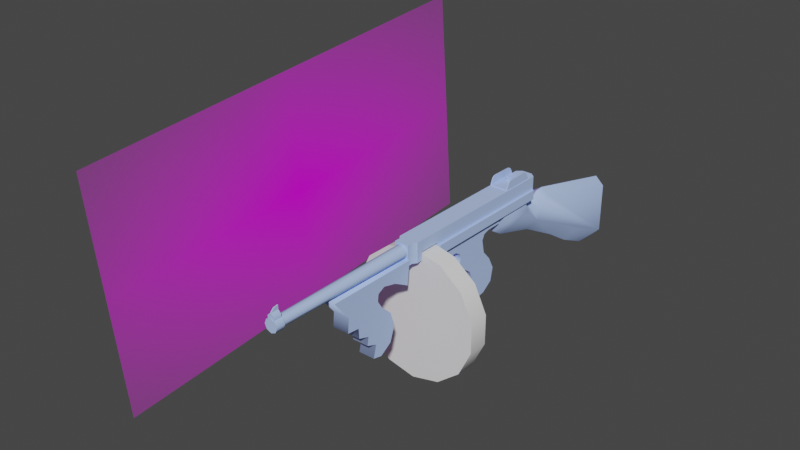 # Source: tommygun.blend  (saved by Blender 2.92.15; exported with 4.5.12 LTS)
import bpy
from mathutils import Matrix  # noqa: F401  (used for matrix-valued properties, if any)

bpy.ops.wm.read_factory_settings(use_empty=True)
scene = bpy.context.scene
scene.name = 'w_thompson.qc'

# ---- images (referenced by path relative to the original .blend; pixels are not part of the script)
import os
ASSET_DIR = os.environ.get("B2B_ASSET_DIR", "")  # directory of the original .blend (textures are referenced by path, not embedded)
HERE = os.path.dirname(os.path.abspath(__file__))  # packed textures are extracted next to this script under _unpacked/

def load_image(name, relpath, width, height, colorspace="sRGB"):
    """Load a texture the original file referenced (path relative to the .blend, or extracted next to this script)."""
    p = next((c for c in (os.path.join(HERE, relpath), os.path.join(ASSET_DIR, relpath)) if relpath and os.path.exists(c)), "")
    if p:
        img = bpy.data.images.load(p, check_existing=True)
        img.name = name
    else:  # same state as the original file: an image datablock whose file is absent (Cycles renders it pink)
        img = bpy.data.images.new(name, width, height)
        img.source = "FILE"
        img.filepath = "//" + (relpath or name)
    img.colorspace_settings.name = colorspace
    return img
img_campbell_thompson_jpg = load_image('Campbell_Thompson.jpg', 'Campbell_Thompson.jpg', 1024, 1024, 'sRGB')

# ---- materials (node trees are filled in below, after node groups)
mat_campbell_thompson = bpy.data.materials.new('Campbell_Thompson')
mat_campbell_thompson.surface_render_method = 'BLENDED'
mat_campbell_thompson.blend_method = 'BLEND'
mat_campbell_thompson.use_transparent_shadow = False
mat_w_thompson = bpy.data.materials.new('w_thompson')
mat_w_thompson.use_transparent_shadow = False
mat_w_thompson.diffuse_color = (0.4487, 0.5975, 0.9954, 1.0)

# ---- node groups
ng_auto_smooth = bpy.data.node_groups.new('Auto Smooth', 'GeometryNodeTree')
_s = ng_auto_smooth.interface.new_socket(name='Geometry', in_out='OUTPUT', socket_type='NodeSocketGeometry')
_s = ng_auto_smooth.interface.new_socket(name='Geometry', in_out='INPUT', socket_type='NodeSocketGeometry')
_s = ng_auto_smooth.interface.new_socket(name='Angle', in_out='INPUT', socket_type='NodeSocketFloat')
_s.subtype = 'ANGLE'
_s.min_value = 0.0
_s.max_value = 3.142
ng_auto_smooth.is_modifier = True
_N = ng_auto_smooth.nodes; _L = ng_auto_smooth.links
n0 = _N.new('NodeGroupOutput'); n0.name = 'Group Output'; n0.location = (480, -100)
n1 = _N.new('NodeGroupInput'); n1.name = 'Group Input'; n1.location = (-420, -300)
n2 = _N.new('NodeGroupInput'); n2.name = 'Group Input.001'; n2.location = (-60, -100)
n3 = _N.new('GeometryNodeSetShadeSmooth'); n3.name = 'Set Shade Smooth'; n3.location = (120, -100)
n3.domain = 'EDGE'
n4 = _N.new('GeometryNodeSetShadeSmooth'); n4.name = 'Set Shade Smooth.001'; n4.location = (300, -100)
n5 = _N.new('GeometryNodeInputMeshEdgeAngle'); n5.name = 'Edge Angle'; n5.location = (-420, -220)
n6 = _N.new('GeometryNodeInputEdgeSmooth'); n6.name = 'Is Edge Smooth'; n6.location = (-60, -160)
n7 = _N.new('GeometryNodeInputShadeSmooth'); n7.name = 'Is Face Smooth'; n7.location = (-240, -340)
n8 = _N.new('FunctionNodeBooleanMath'); n8.name = 'Boolean Math'; n8.location = (-60, -220)
n9 = _N.new('FunctionNodeCompare'); n9.name = 'Compare'; n9.location = (-240, -180)
n9.operation = 'LESS_EQUAL'
_L.new(n5.outputs[0], n9.inputs[0])
_L.new(n4.outputs[0], n0.inputs[0])
_L.new(n1.outputs[1], n9.inputs[1])
_L.new(n9.outputs[0], n8.inputs[0])
_L.new(n7.outputs[0], n8.inputs[1])
_L.new(n2.outputs[0], n3.inputs[0])
_L.new(n6.outputs[0], n3.inputs[1])
_L.new(n3.outputs[0], n4.inputs[0])
_L.new(n8.outputs[0], n3.inputs[2])
n0.is_active_output = True

# ---- material node trees
mat_campbell_thompson.use_nodes = True; mat_campbell_thompson.node_tree.nodes.clear()
_N = mat_campbell_thompson.node_tree.nodes; _L = mat_campbell_thompson.node_tree.links
n0 = _N.new('ShaderNodeOutputMaterial'); n0.name = 'Material Output'; n0.location = (300, 300)
n1 = _N.new('ShaderNodeTexImage'); n1.name = 'Image Texture'; n1.location = (-200, 300)
n1.image = img_campbell_thompson_jpg
n1.extension = 'CLIP'
n2 = _N.new('ShaderNodeBsdfPrincipled'); n2.name = 'Principled BSDF'; n2.location = (0, 300)
n2.distribution = 'GGX'
n2.subsurface_method = 'BURLEY'
n2.inputs[3].default_value = 1.45
n2.inputs[27].default_value = (0.0, 0.0, 0.0, 1.0)
n2.inputs[28].default_value = 1.0
_L.new(n1.outputs[0], n2.inputs[0])
_L.new(n1.outputs[1], n2.inputs[4])
_L.new(n2.outputs[0], n0.inputs[0])
n0.is_active_output = True

# ---- world
world_world = bpy.data.worlds.new('World'); scene.world = world_world
world_world.use_nodes = True; world_world.node_tree.nodes.clear()
_N = world_world.node_tree.nodes; _L = world_world.node_tree.links
n0 = _N.new('ShaderNodeOutputWorld'); n0.name = 'World Output'; n0.location = (300, 300)
n1 = _N.new('ShaderNodeBackground'); n1.name = 'Background'; n1.location = (10, 300)
n1.inputs[0].default_value = (0.05088, 0.05088, 0.05088, 1.0)
_L.new(n1.outputs[0], n0.inputs[0])
n0.is_active_output = True
world_world.color = (0.05088, 0.05088, 0.05088)
world_world.use_sun_shadow = False
world_world.sun_shadow_jitter_overblur = 0.0

# ---- meshes
me_cylinder = bpy.data.meshes.new('Cylinder')
me_cylinder.from_pydata([(0.0, 1.0, -1.153), (0.0, 1.0, 1.0), (0.4339, 0.901, -1.153), (0.4339, 0.901, 1.0), (0.7818, 0.6235, -1.153), (0.7818, 0.6235, 1.0), (0.9749, 0.2225, -1.153), (0.9749, 0.2225, 1.0), (0.9749, -0.2225, -1.153), (0.9749, -0.2225, 1.0), (0.7818, -0.6235, -1.153), (0.7818, -0.6235, 1.0), (0.4339, -0.901, -1.153), (0.4339, -0.901, 1.0), (1.51e-07, -1.0, -1.153), (1.51e-07, -1.0, 1.0), (-0.4339, -0.901, -1.153), (-0.4339, -0.901, 1.0), (-0.7818, -0.6235, -1.153), (-0.7818, -0.6235, 1.0), (-0.9749, -0.2225, -1.153), (-0.9749, -0.2225, 1.0), (-0.9749, 0.2225, -1.153), (-0.9749, 0.2225, 1.0), (-0.7818, 0.6235, -1.153), (-0.7818, 0.6235, 1.0), (-0.4339, 0.901, -1.153), (-0.4339, 0.901, 1.0)], [], [(0, 1, 3, 2), (2, 3, 5, 4), (4, 5, 7, 6), (6, 7, 9, 8), (8, 9, 11, 10), (10, 11, 13, 12), (12, 13, 15, 14), (14, 15, 17, 16), (16, 17, 19, 18), (18, 19, 21, 20), (20, 21, 23, 22), (22, 23, 25, 24), (3, 1, 27, 25, 23, 21, 19, 17, 15, 13, 11, 9, 7, 5), (24, 25, 27, 26), (26, 27, 1, 0), (0, 2, 4, 6, 8, 10, 12, 14, 16, 18, 20, 22, 24, 26)])
me_cylinder.polygons.foreach_set('use_smooth', [True] * 16)
_uv = me_cylinder.uv_layers.new(name='UVMap')
_uv.uv.foreach_set('vector', [1.0, 0.5, 1.0, 1.0, 0.9286, 1.0, 0.9286, 0.5, 0.9286, 0.5, 0.9286, 1.0, 0.8571, 1.0, 0.8571, 0.5, 0.8571, 0.5, 0.8571, 1.0, 0.7857, 1.0, 0.7857, 0.5, 0.7857, 0.5, 0.7857, 1.0, 0.7143, 1.0, 0.7143, 0.5, 0.7143, 0.5, 0.7143, 1.0, 0.6429, 1.0, 0.6429, 0.5, 0.6429, 0.5, 0.6429, 1.0, 0.5714, 1.0, 0.5714, 0.5, 0.5714, 0.5, 0.5714, 1.0, 0.5, 1.0, 0.5, 0.5, 0.5, 0.5, 0.5, 1.0, 0.4286, 1.0, 0.4286, 0.5, 0.4286, 0.5, 0.4286, 1.0, 0.3571, 1.0, 0.3571, 0.5, 0.3571, 0.5, 0.3571, 1.0, 0.2857, 1.0, 0.2857, 0.5, 0.2857, 0.5, 0.2857, 1.0, 0.2143, 1.0, 0.2143, 0.5, 0.2143, 0.5, 0.2143, 1.0, 0.1429, 1.0, 0.1429, 0.5, 0.3541, 0.4662, 0.25, 0.49, 0.1459, 0.4662, 0.06236, 0.3996, 0.01602, 0.3034, 0.01602, 0.1966, 0.06236, 0.1004, 0.1459, 0.03377, 0.25, 0.01, 0.3541, 0.03377, 0.4376, 0.1004, 0.484, 0.1966, 0.484, 0.3034, 0.4376, 0.3996, 0.1429, 0.5, 0.1429, 1.0, 0.07143, 1.0, 0.07143, 0.5, 0.07143, 0.5, 0.07143, 1.0, -1.341e-07, 1.0, -1.341e-07, 0.5, 0.75, 0.49, 0.8541, 0.4662, 0.9376, 0.3996, 0.984, 0.3034, 0.984, 0.1966, 0.9376, 0.1004, 0.8541, 0.03377, 0.75, 0.01, 0.6459, 0.03377, 0.5624, 0.1004, 0.516, 0.1966, 0.516, 0.3034, 0.5624, 0.3996, 0.6459, 0.4662])
me_cylinder.use_remesh_fix_poles = True
me_cylinder.use_remesh_preserve_attributes = False
me_cylinder.use_mirror_vertex_groups = False
me_cylinder.update()
me_campbell_thompson = bpy.data.meshes.new('Campbell_Thompson')
me_campbell_thompson.from_pydata([(-0.9256, -0.5, 0.0), (0.9256, -0.5, 0.0), (-0.9256, 0.5, 0.0), (0.9256, 0.5, 0.0)], [], [(0, 1, 3, 2)])
_uv = me_campbell_thompson.uv_layers.new(name='UVMap')
_uv.uv.foreach_set('vector', [0.0, 0.0, 1.0, 0.0, 1.0, 1.0, 0.0, 1.0])
me_campbell_thompson.materials.append(mat_campbell_thompson)
me_campbell_thompson.use_remesh_fix_poles = True
me_campbell_thompson.use_remesh_preserve_attributes = False
me_campbell_thompson.use_mirror_vertex_groups = False
me_campbell_thompson.update()
me_w_thompson_reference_001 = bpy.data.meshes.new('w_thompson_reference.001')
me_w_thompson_reference_001.from_pydata([(-0.2239, -0.9463, -1.568), (-0.2239, -0.7001, -1.233), (-0.2239, -0.5325, -1.238), (0.5631, 1.799, -4.128), (0.5631, 2.597, -1.614), (0.5631, 2.383, -0.6486), (0.5631, 3.228, -2.319), (0.5631, 3.682, -3.191), (0.5631, 3.487, -4.137), (0.5631, 2.699, -4.676), (0.5631, 1.743, -4.833), (0.5631, 1.075, -2.402), (0.5631, 2.587, -0.2589), (0.5631, 1.391, -3.015), (0.5631, 1.391, -3.581), (0.5631, -2.408, -1.78), (0.5631, -1.401, -1.693), (0.5631, -1.81, -1.465), (0.5631, -0.4645, -1.692), (0.5631, 0.1663, -1.782), (0.5631, -0.06565, -1.465), (0.5631, 0.6023, -2.068), (0.5631, 0.08278, -1.057), (0.5631, -0.0471, -0.6237), (0.5631, -0.4645, -0.4026), (0.5631, -2.408, 0.4463), (0.5631, -1.429, -0.4027), (0.5631, -1.782, -0.627), (0.5631, -1.949, -1.057), (0.5631, 3.023, -0.1243), (0.5631, 4.206, 0.4463), (0.5631, 4.207, -0.1244), (0.5778, 7.252, 2.106), (0.5778, 4.842, 2.106), (0.652, 4.842, 2.11), (-0.6682, 4.842, 2.11), (-0.6083, 4.842, 2.106), (0.7047, 9.559, -0.2851), (0.01197, 10.07, 0.2435), (0.01197, 9.395, 0.2012), (0.7047, 10.05, -0.1764), (0.01197, 17.63, -1.552), (0.7047, 17.55, -2.125), (0.7047, 17.55, -5.801), (0.7047, 8.952, -0.6284), (0.01197, 8.82, -0.1879), (0.01197, 8.149, -0.2487), (0.7047, 12.01, -3.191), (0.7047, 14.03, -4.441), (0.7047, 8.724, -1.618), (0.7047, 8.057, -0.6791), (0.01197, 7.685, 0.02535), (0.7047, 7.365, -0.2736), (0.7047, 5.641, -0.8054), (0.7047, 4.726, -0.3813), (0.7047, 7.033, 0.4688), (0.7047, 4.564, 0.4688), (0.008764, 4.219, -0.8604), (0.01197, 5.225, -1.48), (0.01197, 8.494, -2.419), (0.01197, 11.6, -4.065), (0.01197, 13.63, -5.345), (0.7047, 16.08, -5.504), (0.01197, 15.86, -6.376), (0.01197, 17.5, -6.527), (0.00874, 3.755, 0.4681), (0.01197, 7.385, 0.4688), (-0.684, 7.366, -0.2739), (-0.684, 8.057, -0.6791), (-0.684, 8.951, -0.6289), (-0.684, 8.724, -1.618), (-0.684, 10.05, -0.1764), (-0.684, 12.01, -3.191), (-0.684, 14.03, -4.441), (-0.684, 16.08, -5.504), (-0.684, 17.55, -5.801), (-0.684, 17.55, -2.125), (-0.684, 7.033, 0.4688), (-0.684, 9.559, -0.2851), (-0.684, 5.641, -0.8054), (-0.684, 4.726, -0.3813), (-0.684, 4.564, 0.4688), (-0.7193, 7.858, 1.093), (-0.8842, -2.454, 1.093), (-0.6951, -2.452, 1.093), (-0.8842, 7.726, 1.093), (0.4848, -5.121, 0.6271), (-0.5058, -5.121, 0.6271), (-0.5058, -4.706, 0.6274), (-0.6951, -4.447, 0.6271), (-0.6951, -4.038, 0.6265), (0.4848, -4.706, 0.6274), (0.6741, -4.447, 0.6271), (0.6741, -4.038, 0.6265), (0.6741, -4.038, 1.224), (-0.6951, -4.038, 1.224), (0.6741, -2.451, 1.224), (-0.6951, -2.451, 1.224), (0.3402, 8.157, 0.4327), (-0.3675, 8.154, 2.025), (0.3465, 8.154, 2.025), (-0.366, 8.157, 0.4327), (-0.6951, -4.447, 2.024), (-0.7193, 7.857, 2.024), (0.652, 7.252, 2.11), (0.652, 7.251, 2.017), (0.652, 4.842, 2.016), (0.8723, -2.454, 1.093), (0.6983, 7.858, 1.093), (0.6741, -2.452, 1.093), (0.8723, 7.726, 1.093), (-0.5058, -5.121, 2.025), (0.4848, -5.121, 2.025), (0.6983, 7.857, 2.024), (0.6741, -4.447, 2.024), (0.4848, -4.708, 2.024), (-0.6684, 4.842, 2.015), (-0.6083, 7.252, 2.106), (-0.232, 6.087, 2.475), (-0.237, 6.02, 2.078), (-0.232, 6.02, 2.475), (-0.237, 6.087, 2.078), (0.255, 6.087, 2.078), (0.2513, 6.02, 2.475), (0.255, 6.02, 2.078), (0.2513, 6.087, 2.475), (0.2626, -0.5325, -1.238), (0.2626, -0.9463, -1.568), (0.2626, -0.4644, -0.7301), (-0.2239, -0.4644, -0.7301), (0.2626, -0.0454, -0.4026), (-0.2239, -0.0454, -0.4026), (-0.2239, -0.9515, -0.4027), (0.2626, -0.6687, -0.7511), (0.2626, -0.9515, -0.4027), (-0.2239, -0.6687, -0.7511), (0.2626, -0.7001, -1.233), (0.04193, -15.92, 2.289), (0.04193, -15.38, 2.572), (0.04193, -15.7, 2.515), (0.042, -15.38, 2.289), (-0.02445, -15.38, 2.572), (-0.02445, -15.92, 2.289), (-0.02445, -15.7, 2.515), (-0.02445, -15.38, 2.289), (0.008226, -5.095, 1.968), (0.3294, -5.095, 1.835), (-0.3129, -5.095, 1.835), (-0.2505, -15.3, 1.772), (0.008226, -15.3, 1.879), (0.2669, -15.3, 1.772), (0.4624, -5.095, 1.513), (-0.446, -5.095, 1.513), (-0.3577, -15.3, 1.513), (-0.2505, -15.3, 1.255), (-0.3129, -5.095, 1.192), (0.008226, -15.3, 1.148), (0.008226, -5.095, 1.059), (0.2669, -15.3, 1.255), (0.3294, -5.095, 1.192), (0.3741, -15.3, 1.513), (-0.3194, -15.95, 1.841), (-0.3194, -15.34, 1.841), (-0.4551, -15.34, 1.513), (0.008226, -15.34, 1.977), (0.008226, -15.95, 1.977), (0.3358, -15.34, 1.841), (0.3358, -15.95, 1.841), (0.4715, -15.34, 1.513), (0.4715, -15.95, 1.513), (0.3358, -15.34, 1.186), (0.3358, -15.95, 1.186), (0.008226, -15.34, 1.05), (0.008226, -15.95, 1.05), (-0.3194, -15.34, 1.186), (-0.3194, -15.95, 1.186), (-0.4551, -15.95, 1.513), (-0.8842, -2.454, 0.4274), (-0.8842, 7.726, 0.4327), (0.8723, 7.726, 0.4327), (0.8723, -2.454, 0.4274), (-0.586, -2.408, -1.78), (-0.586, 0.1663, -1.782), (-0.586, -2.408, 0.4463), (-0.586, 2.383, -0.6486), (-0.586, 2.587, -0.2589), (-0.586, 3.023, -0.1243), (-0.586, 4.207, -0.1244), (-0.586, 4.206, 0.4463), (-0.586, 2.597, -1.614), (-0.586, 0.6023, -2.068), (-0.586, 1.075, -2.402), (-0.586, 1.391, -3.015), (-0.586, 1.391, -3.581), (-0.586, 1.799, -4.128), (-0.586, 1.743, -4.833), (-0.586, 2.699, -4.676), (-0.586, 3.487, -4.137), (-0.586, 3.682, -3.191), (-0.586, 3.228, -2.319), (-0.586, -1.81, -1.465), (-0.586, -1.401, -1.693), (-0.586, -0.4645, -1.692), (-0.586, -0.06565, -1.465), (-0.586, 0.08278, -1.057), (-0.586, -0.0471, -0.6237), (-0.586, -0.4645, -0.4026), (-0.586, -1.429, -0.4027), (-0.586, -1.782, -0.627), (-0.586, -1.949, -1.057), (0.2414, -15.38, 1.893), (0.2414, -15.92, 2.093), (0.2414, -15.92, 1.893), (0.2414, -15.38, 2.093), (-0.2238, -15.92, 2.093), (-0.2238, -15.38, 2.093), (-0.2238, -15.38, 1.893), (-0.2238, -15.92, 1.893), (-0.6682, 7.252, 2.11), (-0.6684, 7.251, 2.016), (-0.5058, -4.708, 2.024), (-0.01367, -9.622, 1.237), (0.5752, -8.392, -4.233), (0.5752, -8.168, -3.349), (0.5752, -7.704, -4.384), (0.5752, -6.864, -3.841), (0.5752, -8.936, -3.053), (0.5752, -8.838, -2.469), (0.5752, -9.639, -2.207), (0.5752, -9.691, -1.491), (0.5752, -10.58, -1.398), (0.5752, -10.49, -0.4003), (0.5752, -11.64, 1.051), (0.5752, -5.077, 1.051), (0.5752, -5.247, -0.5931), (0.5752, -6.403, 0.04202), (0.5752, -7.401, 0.2802), (0.5752, -7.916, 0.01766), (0.5752, -7.97, -0.4855), (0.5752, -7.604, -1.049), (0.5752, -6.829, -1.771), (0.5752, -6.491, -2.787), (-0.5734, -7.704, -4.384), (-0.5734, -8.392, -4.233), (-0.5734, -8.168, -3.349), (-0.5734, -6.864, -3.841), (-0.5734, -8.936, -3.053), (-0.5734, -8.838, -2.469), (-0.5734, -9.639, -2.207), (-0.5734, -9.691, -1.491), (-0.5734, -10.58, -1.398), (-0.5734, -10.49, -0.4003), (-0.5734, -11.64, 1.051), (-0.5734, -5.077, 1.051), (-0.5734, -5.247, -0.5931), (-0.5734, -6.403, 0.04202), (-0.5734, -7.401, 0.2802), (-0.5734, -7.916, 0.01766), (-0.5734, -7.97, -0.4855), (-0.5734, -7.604, -1.049), (-0.5734, -6.829, -1.771), (-0.5734, -6.491, -2.787), (0.5769, 4.994, 2.476), (0.5765, 5.27, 2.659), (0.5766, 5.107, 2.606), (0.577, 6.779, 2.648), (0.5773, 7.068, 2.469), (0.5772, 6.946, 2.595), (0.652, 7.069, 2.471), (0.652, 6.78, 2.65), (0.652, 6.947, 2.597), (0.6521, 5.27, 2.661), (0.6521, 4.994, 2.479), (0.6521, 5.106, 2.609), (-0.608, 7.068, 2.469), (-0.6078, 6.779, 2.648), (-0.6079, 6.946, 2.595), (-0.6075, 5.27, 2.659), (-0.6078, 4.994, 2.476), (-0.6076, 5.107, 2.606), (-0.6683, 4.994, 2.479), (-0.6683, 5.269, 2.661), (-0.6683, 5.106, 2.608), (-0.6683, 6.78, 2.65), (-0.6682, 7.069, 2.471), (-0.6682, 6.947, 2.597)], [], [(0, 1, 2), (3, 4, 5), (3, 6, 4), (3, 7, 6), (3, 8, 7), (3, 9, 8), (3, 10, 9), (11, 5, 12), (11, 13, 5), (13, 3, 5), (13, 14, 3), (15, 16, 17), (15, 18, 16), (15, 19, 18), (20, 18, 19), (23, 22, 11), (12, 23, 11), (12, 24, 23), (12, 25, 24), (25, 26, 24), (25, 27, 26), (25, 15, 27), (15, 28, 27), (15, 17, 28), (12, 29, 25), (29, 30, 25), (29, 31, 30), (33, 36, 116, 106), (104, 32, 266, 268), (35, 36, 278, 280), (37, 38, 39), (37, 40, 38), (40, 41, 38), (40, 42, 41), (43, 42, 40), (43, 40, 37), (43, 37, 44), (39, 44, 37), (39, 45, 44), (46, 44, 45), (43, 47, 48), (43, 49, 47), (43, 44, 49), (49, 44, 50), (46, 50, 44), (51, 50, 46), (51, 52, 50), (49, 50, 52), (52, 53, 49), (52, 54, 53), (52, 55, 56), (52, 56, 54), (57, 54, 56), (57, 53, 54), (57, 58, 53), (53, 58, 59), (53, 59, 49), (49, 59, 60), (49, 60, 47), (61, 47, 60), (61, 48, 47), (62, 48, 61), (43, 48, 62), (63, 43, 62), (63, 64, 43), (62, 61, 63), (57, 56, 65), (66, 55, 52), (66, 52, 51), (66, 51, 67), (46, 67, 51), (46, 68, 67), (46, 69, 68), (68, 69, 70), (71, 70, 69), (71, 72, 70), (71, 73, 72), (72, 73, 61), (73, 63, 61), (73, 74, 63), (63, 74, 75), (71, 75, 74), (71, 76, 75), (38, 76, 71), (38, 41, 76), (71, 74, 73), (66, 67, 77), (63, 75, 64), (39, 38, 71), (39, 71, 78), (71, 69, 78), (78, 69, 45), (46, 45, 69), (78, 45, 39), (72, 61, 60), (72, 60, 59), (72, 59, 70), (79, 70, 59), (68, 70, 79), (79, 67, 68), (79, 77, 67), (79, 59, 58), (57, 79, 58), (57, 80, 79), (65, 80, 57), (65, 81, 80), (79, 80, 81), (79, 81, 77), (82, 83, 84), (82, 85, 83), (86, 87, 88), (86, 88, 89), (86, 89, 90), (90, 91, 86), (90, 92, 91), (90, 93, 92), (90, 94, 93), (90, 95, 94), (95, 96, 94), (95, 97, 96), (98, 99, 100), (98, 101, 99), (95, 90, 89), (95, 89, 102), (102, 97, 95), (102, 82, 97), (102, 103, 82), (82, 84, 97), (34, 105, 104), (34, 106, 105), (107, 108, 109), (107, 110, 108), (111, 86, 112), (111, 87, 86), (96, 109, 108), (96, 108, 113), (96, 113, 114), (114, 94, 96), (114, 92, 94), (92, 93, 94), (86, 115, 112), (86, 91, 115), (92, 115, 91), (92, 114, 115), (116, 36, 35), (117, 218, 284, 274), (34, 33, 106), (36, 32, 117), (36, 33, 32), (118, 119, 120), (118, 121, 119), (122, 123, 124), (122, 125, 123), (125, 121, 118), (125, 122, 121), (125, 120, 123), (125, 118, 120), (120, 124, 123), (120, 119, 124), (0, 126, 127), (0, 2, 126), (2, 128, 126), (2, 129, 128), (129, 130, 128), (129, 131, 130), (132, 133, 134), (132, 135, 133), (135, 136, 133), (135, 1, 136), (1, 127, 136), (1, 0, 127), (136, 127, 126), (136, 126, 128), (128, 133, 136), (128, 134, 133), (128, 130, 134), (137, 138, 139), (137, 140, 138), (141, 142, 143), (141, 144, 142), (148, 145, 147), (148, 149, 145), (149, 146, 145), (149, 150, 146), (150, 151, 146), (148, 147, 152), (148, 152, 153), (152, 154, 153), (152, 155, 154), (156, 154, 155), (156, 155, 157), (158, 156, 157), (158, 157, 159), (160, 158, 159), (160, 159, 151), (150, 160, 151), (43, 41, 42), (43, 76, 41), (43, 75, 76), (43, 64, 75), (161, 162, 163), (161, 164, 162), (161, 165, 164), (165, 166, 164), (165, 167, 166), (167, 168, 166), (167, 169, 168), (169, 170, 168), (169, 171, 170), (171, 172, 170), (171, 173, 172), (173, 174, 172), (173, 175, 174), (163, 174, 175), (163, 175, 176), (161, 163, 176), (85, 177, 83), (85, 178, 177), (107, 179, 110), (107, 180, 179), (181, 19, 15), (181, 182, 19), (183, 15, 25), (183, 181, 15), (184, 12, 5), (184, 185, 12), (185, 29, 12), (185, 186, 29), (186, 31, 29), (186, 187, 31), (187, 30, 31), (187, 188, 30), (188, 25, 30), (188, 183, 25), (183, 184, 189), (183, 185, 184), (183, 186, 185), (183, 187, 186), (183, 188, 187), (189, 190, 182), (189, 191, 190), (189, 192, 191), (189, 193, 192), (189, 194, 193), (189, 195, 194), (189, 196, 195), (189, 197, 196), (189, 198, 197), (189, 199, 198), (200, 201, 181), (201, 182, 181), (201, 202, 182), (189, 182, 202), (189, 202, 203), (189, 203, 204), (189, 204, 205), (189, 205, 206), (183, 189, 206), (183, 206, 207), (183, 207, 208), (183, 208, 209), (209, 181, 183), (209, 200, 181), (210, 211, 212), (210, 213, 211), (213, 137, 211), (213, 140, 137), (214, 142, 144), (214, 144, 215), (216, 214, 215), (216, 217, 214), (84, 83, 177), (84, 177, 180), (180, 109, 84), (109, 97, 84), (109, 96, 97), (180, 107, 109), (117, 219, 218), (274, 276, 275, 277, 279, 278, 36, 117), (104, 105, 32), (277, 275, 283, 281), (177, 179, 180), (177, 98, 179), (177, 101, 98), (177, 178, 101), (182, 21, 19), (182, 190, 21), (190, 11, 21), (190, 191, 11), (191, 13, 11), (191, 192, 13), (192, 14, 13), (192, 193, 14), (193, 3, 14), (193, 194, 3), (194, 10, 3), (194, 195, 10), (195, 9, 10), (195, 196, 9), (196, 8, 9), (196, 197, 8), (197, 7, 8), (197, 198, 7), (198, 6, 7), (198, 199, 6), (199, 4, 6), (199, 189, 4), (189, 5, 4), (189, 184, 5), (88, 102, 89), (88, 220, 102), (111, 220, 88), (111, 88, 87), (172, 174, 154), (153, 154, 174), (153, 174, 163), (162, 153, 163), (162, 148, 153), (162, 149, 148), (162, 164, 149), (164, 150, 149), (164, 166, 150), (166, 160, 150), (166, 168, 160), (168, 158, 160), (168, 170, 158), (170, 156, 158), (170, 172, 156), (172, 154, 156), (202, 201, 16), (201, 17, 16), (201, 200, 17), (200, 28, 17), (200, 209, 28), (209, 27, 28), (209, 208, 27), (208, 26, 27), (208, 207, 26), (207, 24, 26), (207, 206, 24), (206, 23, 24), (206, 205, 23), (205, 22, 23), (205, 204, 22), (204, 20, 22), (204, 203, 20), (203, 18, 20), (203, 202, 18), (202, 16, 18), (220, 103, 102), (220, 99, 103), (220, 100, 99), (220, 113, 100), (220, 114, 113), (220, 115, 114), (220, 112, 115), (220, 111, 112), (215, 210, 216), (215, 213, 210), (215, 140, 213), (215, 144, 140), (140, 144, 141), (140, 141, 138), (212, 214, 217), (212, 142, 214), (212, 137, 142), (212, 211, 137), (82, 178, 85), (82, 101, 178), (82, 99, 101), (82, 103, 99), (108, 110, 179), (108, 179, 100), (179, 98, 100), (100, 113, 108), (218, 116, 35), (218, 219, 116), (176, 165, 161), (176, 167, 165), (176, 169, 167), (176, 171, 169), (176, 173, 171), (176, 175, 173), (129, 132, 131), (129, 135, 132), (2, 135, 129), (2, 1, 135), (143, 138, 141), (143, 139, 138), (139, 143, 142), (139, 142, 137), (34, 104, 268, 270, 269, 271, 273, 272), (218, 35, 280, 282, 281, 283, 285, 284), (219, 117, 32, 105), (33, 34, 272, 262), (262, 264, 263, 265, 267, 266, 32, 33), (20, 19, 21, 11, 22), (222, 224, 225, 223), (225, 241, 226, 223), (226, 241, 240, 227), (227, 240, 239, 228), (228, 239, 238, 229), (230, 229, 238, 231), (231, 238, 237, 232), (232, 237, 236), (236, 235, 233), (233, 235, 234), (243, 244, 245, 242), (245, 244, 246, 261), (246, 247, 260, 261), (247, 248, 259, 260), (248, 249, 258, 259), (250, 251, 258, 249), (251, 252, 257, 258), (252, 256, 257), (256, 253, 255), (253, 254, 255), (234, 235, 255, 254), (227, 228, 248, 247), (235, 236, 256, 255), (228, 229, 249, 248), (224, 222, 243, 242), (236, 237, 257, 256), (229, 230, 250, 249), (222, 223, 244, 243), (237, 238, 258, 257), (230, 231, 251, 250), (238, 239, 259, 258), (231, 232, 252, 251), (225, 224, 242, 245), (239, 240, 260, 259), (232, 233, 253, 252), (223, 226, 246, 244), (240, 241, 261, 260), (233, 234, 254, 253), (226, 227, 247, 246), (241, 225, 245, 261), (236, 233, 232), (256, 252, 253), (277, 281, 282, 279), (279, 282, 280, 278), (271, 263, 264, 273), (273, 264, 262, 272), (265, 269, 270, 267), (267, 270, 268, 266), (283, 275, 276, 285), (285, 276, 274, 284), (265, 263, 271, 269)])
me_w_thompson_reference_001.polygons.foreach_set('use_smooth', [True] * 448)
_k = set([(0, 1), (0, 2), (0, 127), (1, 135), (2, 129), (3, 10), (3, 14), (4, 5), (4, 6), (5, 12), (6, 7), (7, 8), (8, 9), (9, 10), (10, 195), (11, 13), (11, 21), (12, 29), (13, 14), (15, 19), (15, 25), (15, 181), (16, 17), (16, 18), (17, 28), (18, 20), (19, 21), (20, 22), (22, 23), (23, 24), (24, 26), (25, 30), (25, 183), (26, 27), (27, 28), (29, 31), (30, 31), (30, 188), (31, 187), (32, 33), (32, 117), (32, 266), (33, 34), (33, 36), (33, 106), (33, 262), (34, 105), (34, 106), (34, 272), (35, 36), (35, 116), (35, 280), (36, 117), (36, 278), (38, 39), (38, 41), (39, 45), (41, 42), (41, 76), (42, 43), (43, 64), (45, 46), (46, 51), (52, 55), (57, 58), (57, 65), (58, 59), (59, 60), (60, 61), (61, 63), (63, 64), (64, 75), (67, 77), (75, 76), (77, 79), (82, 84), (82, 85), (82, 103), (83, 84), (83, 85), (83, 177), (84, 97), (85, 178), (86, 87), (86, 91), (86, 112), (87, 88), (87, 111), (88, 89), (89, 90), (89, 102), (90, 93), (90, 95), (91, 92), (92, 93), (92, 114), (93, 94), (94, 95), (94, 96), (95, 97), (96, 97), (96, 109), (98, 100), (98, 101), (98, 179), (99, 100), (99, 101), (99, 103), (100, 113), (101, 178), (102, 103), (102, 220), (104, 105), (104, 268), (107, 109), (107, 110), (107, 180), (108, 109), (108, 110), (108, 113), (110, 179), (111, 112), (111, 220), (112, 115), (113, 114), (114, 115), (116, 218), (117, 274), (118, 119), (118, 120), (118, 121), (118, 125), (119, 120), (120, 123), (120, 124), (121, 125), (122, 123), (122, 125), (123, 124), (123, 125), (126, 127), (126, 128), (127, 136), (128, 130), (128, 134), (129, 130), (129, 131), (132, 133), (132, 135), (133, 134), (133, 136), (137, 139), (137, 140), (137, 142), (137, 211), (138, 139), (138, 140), (138, 141), (140, 213), (141, 143), (141, 144), (142, 143), (142, 144), (142, 214), (144, 215), (148, 149), (148, 153), (149, 150), (150, 160), (153, 154), (154, 156), (156, 158), (158, 160), (161, 165), (161, 176), (162, 163), (162, 164), (163, 174), (164, 166), (165, 167), (166, 168), (167, 169), (168, 170), (169, 171), (170, 172), (171, 173), (172, 174), (173, 175), (175, 176), (177, 178), (177, 180), (179, 180), (181, 182), (181, 183), (182, 190), (183, 188), (184, 185), (184, 189), (185, 186), (186, 187), (187, 188), (189, 199), (190, 191), (191, 192), (192, 193), (193, 194), (194, 195), (195, 196), (196, 197), (197, 198), (198, 199), (200, 201), (200, 209), (201, 202), (202, 203), (203, 204), (204, 205), (205, 206), (206, 207), (207, 208), (208, 209), (210, 211), (210, 213), (211, 212), (212, 214), (214, 217), (215, 216), (218, 219), (218, 284), (222, 223), (222, 224), (223, 226), (224, 225), (225, 241), (226, 227), (227, 228), (228, 229), (229, 230), (230, 231), (231, 232), (232, 233), (233, 234), (233, 253), (234, 235), (234, 254), (235, 236), (236, 237), (237, 238), (238, 239), (239, 240), (240, 241), (242, 243), (242, 245), (243, 244), (244, 246), (245, 261), (246, 247), (247, 248), (248, 249), (249, 250), (250, 251), (251, 252), (252, 253), (253, 254), (254, 255), (255, 256), (256, 257), (257, 258), (258, 259), (259, 260), (260, 261), (262, 264), (263, 264), (263, 265), (265, 267), (266, 267), (268, 270), (269, 270), (269, 271), (271, 273), (272, 273), (274, 276), (275, 276), (275, 277), (277, 279), (278, 279), (280, 282), (281, 282), (281, 283), (283, 285), (284, 285)])
me_w_thompson_reference_001.attributes.new('sharp_edge', 'BOOLEAN', 'EDGE').data.foreach_set('value', [ (min(e.vertices), max(e.vertices)) in _k for e in me_w_thompson_reference_001.edges])
_uv = me_w_thompson_reference_001.uv_layers.new(name='UVMap')
_uv.uv.foreach_set('vector', [0.1761, 0.7989, 0.1661, 0.8125, 0.1593, 0.8123, 0.5454, 0.3666, 0.6476, 0.3342, 0.6868, 0.3429, 0.5454, 0.3666, 0.619, 0.3086, 0.6476, 0.3342, 0.5454, 0.3666, 0.5835, 0.2901, 0.619, 0.3086, 0.5454, 0.3666, 0.5451, 0.298, 0.5835, 0.2901, 0.5454, 0.3666, 0.5232, 0.33, 0.5451, 0.298, 0.5454, 0.3666, 0.5168, 0.3689, 0.5232, 0.33, 0.6156, 0.396, 0.6868, 0.3429, 0.7027, 0.3346, 0.6156, 0.396, 0.5907, 0.3832, 0.6868, 0.3429, 0.5907, 0.3832, 0.5454, 0.3666, 0.6868, 0.3429, 0.5907, 0.3832, 0.5677, 0.3832, 0.5454, 0.3666, 0.6409, 0.5376, 0.6444, 0.4967, 0.6537, 0.5132, 0.6409, 0.5376, 0.6444, 0.4586, 0.6444, 0.4967, 0.6409, 0.5376, 0.6408, 0.433, 0.6444, 0.4586, 0.6536, 0.4424, 0.6444, 0.4586, 0.6408, 0.433, 0.6878, 0.4416, 0.6702, 0.4363, 0.6156, 0.396, 0.7027, 0.3346, 0.6878, 0.4416, 0.6156, 0.396, 0.7027, 0.3346, 0.6968, 0.4586, 0.6878, 0.4416, 0.7027, 0.3346, 0.7313, 0.5375, 0.6968, 0.4586, 0.7313, 0.5375, 0.6968, 0.4978, 0.6968, 0.4586, 0.7313, 0.5375, 0.6877, 0.5121, 0.6968, 0.4978, 0.7313, 0.5375, 0.6409, 0.5376, 0.6877, 0.5121, 0.6409, 0.5376, 0.6702, 0.5189, 0.6877, 0.5121, 0.6409, 0.5376, 0.6537, 0.5132, 0.6702, 0.5189, 0.7027, 0.3346, 0.7081, 0.3169, 0.7313, 0.5375, 0.7081, 0.3169, 0.7313, 0.2688, 0.7313, 0.5375, 0.7081, 0.3169, 0.7081, 0.2688, 0.7313, 0.2688, 0.2708, 0.8201, 0.2708, 0.8683, 0.2672, 0.8708, 0.2672, 0.8171, 0.2317, 0.6956, 0.2344, 0.6954, 0.2344, 0.7119, 0.2317, 0.712, 0.271, 0.8708, 0.2708, 0.8683, 0.2862, 0.8683, 0.2863, 0.8708, 0.458, 0.5948, 0.4208, 0.6108, 0.4244, 0.5849, 0.458, 0.5948, 0.4534, 0.6145, 0.4208, 0.6108, 0.4534, 0.6145, 0.4369, 0.88, 0.4208, 0.6108, 0.4534, 0.6145, 0.4735, 0.8799, 0.4369, 0.88, 0.00334, 0.0, 0.148, 0.03731, 0.148, 0.3522, 0.00334, 0.0, 0.148, 0.3522, 0.1386, 0.3706, 0.00334, 0.0, 0.1386, 0.3706, 0.1189, 0.3909, 0.4244, 0.5849, 0.4689, 0.5687, 0.458, 0.5948, 0.4244, 0.5849, 0.4363, 0.5596, 0.4689, 0.5687, 0.4404, 0.5337, 0.4689, 0.5687, 0.4363, 0.5596, 0.00334, 0.0, 0.04935, 0.2447, 0.02092, 0.1521, 0.00334, 0.0, 0.07767, 0.3898, 0.04935, 0.2447, 0.00334, 0.0, 0.1189, 0.3909, 0.07767, 0.3898, 0.07767, 0.3898, 0.1189, 0.3909, 0.1078, 0.4256, 0.4404, 0.5337, 0.4735, 0.5344, 0.4689, 0.5687, 0.2209, 0.7726, 0.1913, 0.7444, 0.2233, 0.7532, 0.2209, 0.7726, 0.1877, 0.7733, 0.1913, 0.7444, 0.07767, 0.3898, 0.1078, 0.4256, 0.1167, 0.457, 0.1167, 0.457, 0.07813, 0.5193, 0.07767, 0.3898, 0.1167, 0.457, 0.08546, 0.5597, 0.07813, 0.5193, 0.1167, 0.457, 0.1425, 0.4776, 0.1172, 0.5747, 0.1167, 0.457, 0.1172, 0.5747, 0.08546, 0.5597, 0.1815, 0.7989, 0.1435, 0.7881, 0.1395, 0.7531, 0.8469, 0.0, 0.8087, 0.05144, 0.8086, 0.01046, 0.8469, 0.0, 0.8513, 0.04757, 0.8087, 0.05144, 0.8087, 0.05144, 0.8513, 0.04757, 0.835, 0.1845, 0.8087, 0.05144, 0.835, 0.1845, 0.7913, 0.1793, 0.7913, 0.1793, 0.835, 0.1845, 0.8412, 0.327, 0.7913, 0.1793, 0.8412, 0.327, 0.7931, 0.3271, 0.8511, 0.4234, 0.7931, 0.3271, 0.8412, 0.327, 0.8511, 0.4234, 0.8022, 0.423, 0.7931, 0.3271, 0.8057, 0.5164, 0.8022, 0.423, 0.8511, 0.4234, 0.00334, 0.0, 0.02092, 0.1521, 0.0, 0.06088, 0.8513, 0.5232, 0.7948, 0.5759, 0.8057, 0.5164, 0.8513, 0.5232, 0.834, 0.5866, 0.7948, 0.5759, 0.8057, 0.5164, 0.8511, 0.4234, 0.8513, 0.5232, 0.1815, 0.7989, 0.1395, 0.7531, 0.1815, 0.7422, 0.2233, 0.7942, 0.194, 0.8057, 0.1877, 0.7733, 0.2233, 0.7942, 0.1877, 0.7733, 0.2209, 0.7726, 0.08188, 0.7556, 0.0795, 0.7772, 0.04615, 0.7765, 0.08188, 0.7966, 0.04615, 0.7765, 0.0795, 0.7772, 0.08188, 0.7966, 0.04973, 0.8054, 0.04615, 0.7765, 0.3877, 0.8819, 0.416, 0.8464, 0.4208, 0.8807, 0.2558, 0.1491, 0.2669, 0.1837, 0.2256, 0.1849, 0.2959, 0.2225, 0.2256, 0.1849, 0.2669, 0.1837, 0.2959, 0.2225, 0.1973, 0.33, 0.2256, 0.1849, 0.2959, 0.2225, 0.1689, 0.4226, 0.1973, 0.33, 0.7331, 0.2595, 0.7422, 0.1636, 0.7912, 0.1632, 0.7422, 0.1636, 0.7913, 0.06339, 0.7912, 0.1632, 0.7422, 0.1636, 0.7457, 0.07023, 0.7913, 0.06339, 0.7913, 0.06339, 0.7457, 0.07023, 0.7348, 0.01069, 0.2959, 0.2225, 0.1513, 0.5747, 0.148, 0.5138, 0.2959, 0.2225, 0.2959, 0.5374, 0.1513, 0.5747, 0.3673, 0.8051, 0.4208, 0.5337, 0.3998, 0.8008, 0.3673, 0.8051, 0.3841, 0.5342, 0.4208, 0.5337, 0.2959, 0.2225, 0.148, 0.5138, 0.1689, 0.4226, 0.08188, 0.7556, 0.04615, 0.7765, 0.05245, 0.7441, 0.7913, 0.06339, 0.7348, 0.01069, 0.774, 0.0, 0.3711, 0.8309, 0.3673, 0.8051, 0.3998, 0.8008, 0.3711, 0.8309, 0.3998, 0.8008, 0.4046, 0.8205, 0.2959, 0.2225, 0.2669, 0.1837, 0.2866, 0.2041, 0.4046, 0.8205, 0.416, 0.8464, 0.3835, 0.856, 0.3877, 0.8819, 0.3835, 0.856, 0.416, 0.8464, 0.4046, 0.8205, 0.3835, 0.856, 0.3711, 0.8309, 0.7331, 0.2595, 0.7912, 0.1632, 0.7813, 0.2596, 0.7331, 0.2595, 0.7813, 0.2596, 0.7751, 0.4021, 0.7331, 0.2595, 0.7751, 0.4021, 0.7313, 0.4073, 0.7487, 0.5352, 0.7313, 0.4073, 0.7751, 0.4021, 0.2558, 0.1491, 0.2256, 0.1849, 0.2261, 0.05538, 0.2261, 0.05538, 0.2646, 0.1178, 0.2558, 0.1491, 0.2261, 0.05538, 0.2904, 0.09709, 0.2646, 0.1178, 0.7487, 0.5352, 0.7751, 0.4021, 0.7913, 0.5391, 0.7867, 0.5866, 0.7487, 0.5352, 0.7913, 0.5391, 0.7867, 0.5866, 0.7486, 0.5762, 0.7487, 0.5352, 0.04187, 0.7994, 0.004004, 0.7535, 0.04187, 0.7426, 0.04187, 0.7994, 0.0, 0.7884, 0.004004, 0.7535, 0.2261, 0.05538, 0.2334, 0.01505, 0.2652, 0.0, 0.2261, 0.05538, 0.2652, 0.0, 0.2904, 0.09709, 0.9733, 0.8336, 0.9656, 0.4146, 0.9733, 0.4147, 0.9733, 0.8336, 0.9666, 0.8282, 0.9656, 0.4146, 0.04339, 0.6947, 0.04339, 0.7349, 0.02675, 0.7349, 0.04339, 0.6947, 0.02675, 0.7349, 0.01639, 0.7426, 0.04339, 0.6947, 0.01639, 0.7426, 0.0, 0.7426, 0.0, 0.7426, 0.02675, 0.6947, 0.04339, 0.6947, 0.0, 0.7426, 0.01639, 0.687, 0.02675, 0.6947, 0.0, 0.7426, 0.0, 0.687, 0.01639, 0.687, 0.7889, 0.8292, 0.8123, 0.8848, 0.7889, 0.8848, 0.7889, 0.8292, 0.8123, 0.8292, 0.8123, 0.8848, 0.29, 0.5747, 0.2344, 0.6383, 0.2344, 0.5747, 0.29, 0.5747, 0.29, 0.6383, 0.2344, 0.6383, 0.8413, 0.7468, 0.8125, 0.6846, 0.8415, 0.6846, 0.8413, 0.7468, 0.8126, 0.7468, 0.8125, 0.6846, 0.9331, 0.5166, 0.9089, 0.5166, 0.9089, 0.5, 0.9331, 0.5166, 0.9089, 0.5, 0.9656, 0.5, 0.9656, 0.5, 0.9332, 0.5811, 0.9331, 0.5166, 0.9656, 0.5, 0.9278, 1.0, 0.9332, 0.5811, 0.9656, 0.5, 0.9656, 1.0, 0.9278, 1.0, 0.9278, 1.0, 0.9278, 0.5811, 0.9332, 0.5811, 0.7538, 0.6846, 0.7576, 0.7824, 0.7538, 0.7825, 0.7538, 0.6846, 0.7576, 0.6846, 0.7576, 0.7824, 0.7197, 0.9565, 0.7278, 0.5376, 0.7278, 0.9564, 0.7197, 0.9565, 0.7207, 0.5429, 0.7278, 0.5376, 0.7979, 0.5866, 0.7576, 0.6433, 0.7576, 0.5866, 0.7979, 0.5866, 0.7979, 0.6433, 0.7576, 0.6433, 0.9332, 0.4189, 0.9278, 0.4189, 0.9278, 0.0, 0.9332, 0.4189, 0.9278, 0.0, 0.9656, 3.862e-05, 0.9332, 0.4189, 0.9656, 3.862e-05, 0.9656, 0.5, 0.9656, 0.5, 0.9331, 0.4834, 0.9332, 0.4189, 0.9656, 0.5, 0.9089, 0.5, 0.9331, 0.4834, 0.9089, 0.5, 0.9089, 0.4834, 0.9331, 0.4834, 0.1787, 0.9031, 0.1619, 0.8463, 0.1787, 0.8463, 0.1787, 0.9031, 0.1619, 0.9031, 0.1619, 0.8463, 0.2942, 0.7136, 0.2811, 0.7702, 0.2812, 0.7137, 0.2942, 0.7136, 0.2942, 0.7701, 0.2811, 0.7702, 0.2672, 0.8708, 0.2708, 0.8683, 0.271, 0.8708, 0.5165, 0.636, 0.5143, 0.6358, 0.5143, 0.6193, 0.5165, 0.6194, 0.271, 0.8171, 0.2708, 0.8201, 0.2672, 0.8171, 0.141, 0.6726, 0.09284, 0.5747, 0.141, 0.5747, 0.141, 0.6726, 0.09284, 0.6726, 0.09284, 0.5747, 0.2317, 0.6954, 0.2344, 0.665, 0.2344, 0.6954, 0.2317, 0.6954, 0.2317, 0.665, 0.2344, 0.665, 0.04609, 0.687, 0.04339, 0.7173, 0.04339, 0.687, 0.04609, 0.687, 0.04609, 0.7173, 0.04339, 0.7173, 0.2075, 0.8654, 0.1877, 0.8947, 0.1879, 0.8654, 0.2075, 0.8654, 0.2077, 0.8947, 0.1877, 0.8947, 0.7305, 0.6151, 0.7278, 0.6347, 0.7278, 0.6151, 0.7305, 0.6151, 0.7305, 0.6347, 0.7278, 0.6347, 0.2542, 0.8638, 0.2344, 0.8941, 0.2345, 0.8638, 0.2542, 0.8638, 0.2544, 0.8941, 0.2344, 0.8941, 0.2869, 0.8708, 0.2672, 0.8921, 0.2672, 0.8708, 0.2869, 0.8708, 0.2869, 0.8921, 0.2672, 0.8921, 0.7313, 0.8965, 0.7511, 0.8758, 0.7511, 0.8965, 0.7313, 0.8965, 0.7313, 0.8758, 0.7511, 0.8758, 0.7773, 0.7559, 0.7576, 0.7774, 0.7576, 0.7559, 0.7773, 0.7559, 0.7773, 0.7774, 0.7576, 0.7774, 0.7602, 0.8759, 0.7784, 0.8956, 0.7602, 0.8956, 0.7602, 0.8759, 0.7784, 0.8759, 0.7784, 0.8956, 0.5365, 0.8529, 0.5168, 0.8726, 0.5168, 0.8529, 0.5365, 0.8529, 0.5365, 0.8726, 0.5168, 0.8726, 0.5365, 0.8726, 0.5168, 0.8867, 0.5168, 0.8726, 0.5365, 0.8726, 0.5365, 0.8867, 0.5168, 0.8867, 0.02676, 0.8332, 0.03682, 0.8467, 0.01995, 0.8334, 0.02676, 0.8332, 0.01995, 0.8334, 0.01709, 0.8128, 0.01709, 0.8128, 0.02539, 0.8136, 0.02676, 0.8332, 0.01709, 0.8128, 0.03682, 0.7994, 0.02539, 0.8136, 0.01709, 0.8128, 0.0, 0.7995, 0.03682, 0.7994, 0.5621, 0.8063, 0.5506, 0.8282, 0.553, 0.8153, 0.5621, 0.8063, 0.5621, 0.8282, 0.5506, 0.8282, 0.7889, 0.7779, 0.7773, 0.7559, 0.7865, 0.765, 0.7889, 0.7779, 0.7773, 0.7779, 0.7773, 0.7559, 0.7172, 0.9523, 0.7067, 0.5376, 0.7197, 0.5376, 0.7172, 0.9523, 0.7067, 0.9522, 0.7067, 0.5376, 0.7067, 0.9522, 0.6936, 0.5376, 0.7067, 0.5376, 0.7067, 0.9522, 0.6962, 0.9523, 0.6936, 0.5376, 0.9682, 0.0, 0.9787, 0.4146, 0.9656, 0.4146, 0.9016, 0.5393, 0.9041, 0.954, 0.891, 0.954, 0.9016, 0.5393, 0.891, 0.954, 0.8911, 0.5393, 0.8774, 0.5402, 0.891, 0.9425, 0.88, 0.9432, 0.8774, 0.5402, 0.891, 0.5393, 0.891, 0.9425, 0.8643, 0.9487, 0.8538, 0.9494, 0.8513, 0.5402, 0.8643, 0.9487, 0.8513, 0.5402, 0.8643, 0.5393, 0.8748, 0.9494, 0.8643, 0.9487, 0.8643, 0.5393, 0.8748, 0.9494, 0.8643, 0.5393, 0.8774, 0.5402, 0.5033, 0.5337, 0.5143, 0.5344, 0.5143, 0.9376, 0.5033, 0.5337, 0.5143, 0.9376, 0.5006, 0.9367, 0.9682, 0.0, 0.9787, 0.0, 0.9787, 0.4146, 0.6936, 0.7048, 0.6655, 0.5376, 0.6936, 0.5609, 0.6936, 0.7048, 0.6372, 0.5608, 0.6655, 0.5376, 0.6936, 0.7048, 0.6372, 0.7047, 0.6372, 0.5608, 0.6936, 0.7048, 0.6655, 0.7337, 0.6372, 0.7047, 0.8512, 0.7468, 0.8512, 0.7717, 0.8379, 0.7717, 0.5365, 0.8796, 0.5614, 0.8662, 0.5614, 0.8796, 0.5365, 0.8796, 0.5366, 0.8662, 0.5614, 0.8662, 0.5366, 0.8662, 0.5614, 0.8529, 0.5614, 0.8662, 0.5366, 0.8662, 0.5365, 0.8529, 0.5614, 0.8529, 0.8399, 0.9007, 0.8266, 0.8759, 0.8399, 0.8759, 0.8399, 0.9007, 0.8266, 0.9007, 0.8266, 0.8759, 0.2811, 0.7702, 0.2951, 0.7951, 0.2811, 0.7943, 0.2811, 0.7702, 0.2951, 0.771, 0.2951, 0.7951, 0.8379, 0.7468, 0.8125, 0.7602, 0.8134, 0.7468, 0.8379, 0.7468, 0.8369, 0.7602, 0.8125, 0.7602, 0.8369, 0.7602, 0.8134, 0.7735, 0.8125, 0.7602, 0.8369, 0.7602, 0.8379, 0.7735, 0.8134, 0.7735, 0.8126, 0.8767, 0.8266, 0.8759, 0.8266, 0.8999, 0.8126, 0.8767, 0.8266, 0.8999, 0.8126, 0.9008, 0.8512, 0.7468, 0.8379, 0.7717, 0.8379, 0.7468, 0.6372, 0.9512, 0.6101, 0.5376, 0.6372, 0.5376, 0.6372, 0.9512, 0.6104, 0.9512, 0.6101, 0.5376, 0.5006, 0.9473, 0.4737, 0.5337, 0.5006, 0.5337, 0.5006, 0.9473, 0.4735, 0.9473, 0.4737, 0.5337, 0.09284, 0.5747, 0.04615, 0.6778, 0.04615, 0.5747, 0.09284, 0.5747, 0.09284, 0.6778, 0.04615, 0.6778, 0.2344, 0.5747, 0.1877, 0.665, 0.1877, 0.5747, 0.2344, 0.5747, 0.2344, 0.665, 0.1877, 0.665, 0.684, 0.7692, 0.6373, 0.7867, 0.6373, 0.7692, 0.684, 0.7692, 0.684, 0.7867, 0.6373, 0.7867, 0.5814, 0.8977, 0.5635, 0.851, 0.5814, 0.851, 0.5814, 0.8977, 0.5635, 0.8977, 0.5635, 0.851, 0.1395, 0.7435, 0.09284, 0.7909, 0.09284, 0.7435, 0.1395, 0.7435, 0.1395, 0.7909, 0.09284, 0.7909, 0.1619, 0.893, 0.1395, 0.8463, 0.1619, 0.8463, 0.1619, 0.893, 0.1395, 0.893, 0.1395, 0.8463, 0.5635, 0.5376, 0.5168, 0.8063, 0.5168, 0.5376, 0.5635, 0.5376, 0.5635, 0.8063, 0.5168, 0.8063, 0.7313, 1.907e-06, 0.6868, 0.1947, 0.6476, 0.2034, 0.7313, 1.907e-06, 0.7027, 0.203, 0.6868, 0.1947, 0.7313, 1.907e-06, 0.7081, 0.2207, 0.7027, 0.203, 0.7313, 1.907e-06, 0.7081, 0.2688, 0.7081, 0.2207, 0.7313, 1.907e-06, 0.7313, 0.2687, 0.7081, 0.2688, 0.6476, 0.2034, 0.6291, 0.1223, 0.6408, 0.1046, 0.6476, 0.2034, 0.6156, 0.1415, 0.6291, 0.1223, 0.6476, 0.2034, 0.5907, 0.1544, 0.6156, 0.1415, 0.6476, 0.2034, 0.5677, 0.1544, 0.5907, 0.1544, 0.6476, 0.2034, 0.5454, 0.1709, 0.5677, 0.1544, 0.6476, 0.2034, 0.5168, 0.1687, 0.5454, 0.1709, 0.6476, 0.2034, 0.5232, 0.2075, 0.5168, 0.1687, 0.6476, 0.2034, 0.5451, 0.2395, 0.5232, 0.2075, 0.6476, 0.2034, 0.5835, 0.2475, 0.5451, 0.2395, 0.6476, 0.2034, 0.619, 0.229, 0.5835, 0.2475, 0.6537, 0.02431, 0.6444, 0.0409, 0.6409, 0.0, 0.6444, 0.0409, 0.6408, 0.1046, 0.6409, 0.0, 0.6444, 0.0409, 0.6444, 0.07897, 0.6408, 0.1046, 0.6476, 0.2034, 0.6408, 0.1046, 0.6444, 0.07897, 0.6476, 0.2034, 0.6444, 0.07897, 0.6536, 0.09518, 0.6476, 0.2034, 0.6536, 0.09518, 0.6702, 0.1012, 0.6476, 0.2034, 0.6702, 0.1012, 0.6878, 0.09593, 0.6476, 0.2034, 0.6878, 0.09593, 0.6968, 0.07897, 0.7313, 1.907e-06, 0.6476, 0.2034, 0.6968, 0.07897, 0.7313, 1.907e-06, 0.6968, 0.07897, 0.6968, 0.03977, 0.7313, 1.907e-06, 0.6968, 0.03977, 0.6877, 0.02544, 0.7313, 1.907e-06, 0.6877, 0.02544, 0.6702, 0.01866, 0.6702, 0.01866, 0.6409, 0.0, 0.7313, 1.907e-06, 0.6702, 0.01866, 0.6537, 0.02431, 0.6409, 0.0, 0.6921, 0.7823, 0.684, 0.7603, 0.6921, 0.7603, 0.6921, 0.7823, 0.684, 0.7823, 0.684, 0.7603, 0.1876, 0.8404, 0.1764, 0.8205, 0.1876, 0.8199, 0.1876, 0.8404, 0.1764, 0.841, 0.1764, 0.8205, 0.1764, 0.7989, 0.1877, 0.7994, 0.1877, 0.8199, 0.1764, 0.7989, 0.1877, 0.8199, 0.1764, 0.8194, 0.2314, 0.7444, 0.2233, 0.7664, 0.2233, 0.7444, 0.2314, 0.7444, 0.2314, 0.7664, 0.2233, 0.7664, 0.7846, 0.7482, 0.7846, 0.7559, 0.7576, 0.7559, 0.7846, 0.7482, 0.7576, 0.7559, 0.7576, 0.6846, 0.7576, 0.6846, 0.7846, 0.6926, 0.7846, 0.7482, 0.7846, 0.6926, 0.7899, 0.7482, 0.7846, 0.7482, 0.7846, 0.6926, 0.7899, 0.6926, 0.7899, 0.7482, 0.7576, 0.6846, 0.7846, 0.6846, 0.7846, 0.6926, 0.2936, 0.5771, 0.29, 0.5747, 0.2937, 0.5747, 0.7977, 0.775, 0.7926, 0.7701, 0.7904, 0.7633, 0.79, 0.702, 0.7921, 0.6953, 0.7974, 0.6908, 0.8125, 0.6846, 0.8125, 0.7825, 0.2937, 0.6284, 0.2901, 0.6284, 0.2936, 0.6253, 0.5143, 0.6031, 0.5143, 0.5418, 0.5168, 0.5418, 0.5168, 0.6032, 0.3673, 0.5337, 0.2959, 0.9414, 0.2959, 0.5337, 0.3673, 0.5337, 0.3176, 0.9587, 0.2959, 0.9414, 0.3673, 0.5337, 0.3462, 0.9587, 0.3176, 0.9587, 0.3673, 0.5337, 0.3673, 0.9414, 0.3462, 0.9587, 0.1395, 0.7422, 0.1862, 0.7225, 0.1862, 0.7422, 0.1395, 0.7422, 0.1395, 0.7225, 0.1862, 0.7225, 0.1395, 0.7225, 0.1862, 0.7004, 0.1862, 0.7225, 0.1395, 0.7225, 0.1395, 0.7004, 0.1862, 0.7004, 0.1395, 0.7004, 0.1862, 0.6726, 0.1862, 0.7004, 0.1395, 0.7004, 0.1395, 0.6726, 0.1862, 0.6726, 0.1392, 0.8843, 0.1162, 0.8376, 0.1392, 0.8376, 0.1392, 0.8843, 0.1162, 0.8843, 0.1162, 0.8376, 0.6372, 0.8334, 0.6649, 0.8801, 0.6372, 0.8801, 0.6372, 0.8334, 0.6649, 0.8334, 0.6649, 0.8801, 0.7889, 0.8759, 0.7602, 0.8292, 0.7889, 0.8292, 0.7889, 0.8759, 0.7602, 0.8759, 0.7602, 0.8292, 0.8498, 0.8292, 0.8126, 0.7825, 0.8498, 0.7825, 0.8498, 0.8292, 0.8126, 0.8292, 0.8126, 0.7825, 0.09284, 0.7909, 0.1316, 0.8376, 0.09284, 0.8376, 0.09284, 0.7909, 0.1316, 0.7909, 0.1316, 0.8376, 0.6372, 0.7867, 0.6764, 0.8333, 0.6372, 0.8334, 0.6372, 0.7867, 0.6764, 0.7867, 0.6764, 0.8333, 0.2311, 0.6669, 0.1877, 0.7049, 0.19, 0.665, 0.2311, 0.6669, 0.2287, 0.7068, 0.1877, 0.7049, 0.2287, 0.7068, 0.19, 0.7425, 0.1877, 0.7049, 0.2287, 0.7068, 0.2311, 0.7444, 0.19, 0.7425, 0.6839, 0.7337, 0.6373, 0.7692, 0.6372, 0.7337, 0.6839, 0.7337, 0.684, 0.7692, 0.6373, 0.7692, 0.2811, 0.6948, 0.2941, 0.6384, 0.2941, 0.6949, 0.2811, 0.6948, 0.2811, 0.6383, 0.2941, 0.6384, 0.2149, 0.8057, 0.2317, 0.8057, 0.2317, 0.8625, 0.2149, 0.8057, 0.2317, 0.8625, 0.2148, 0.8625, 0.8204, 0.6651, 0.8257, 0.6518, 0.8289, 0.6546, 0.839, 0.6503, 0.8289, 0.6546, 0.8257, 0.6518, 0.839, 0.6503, 0.8257, 0.6518, 0.8386, 0.6463, 0.684, 0.7469, 0.6915, 0.7576, 0.6882, 0.7603, 0.684, 0.7469, 0.6881, 0.7469, 0.6915, 0.7576, 0.684, 0.7469, 0.6915, 0.7365, 0.6881, 0.7469, 0.684, 0.7469, 0.6882, 0.7337, 0.6915, 0.7365, 0.08612, 0.7707, 0.08599, 0.7575, 0.08934, 0.7679, 0.08612, 0.7707, 0.08188, 0.7575, 0.08599, 0.7575, 0.08188, 0.7575, 0.08934, 0.7469, 0.08599, 0.7575, 0.08188, 0.7575, 0.08612, 0.7441, 0.08934, 0.7469, 0.8386, 0.6839, 0.8289, 0.6756, 0.839, 0.68, 0.8386, 0.6839, 0.8257, 0.6784, 0.8289, 0.6756, 0.8257, 0.6784, 0.8247, 0.6651, 0.8289, 0.6756, 0.8257, 0.6784, 0.8204, 0.6651, 0.8247, 0.6651, 0.8204, 0.6651, 0.8289, 0.6546, 0.8247, 0.6651, 0.09285, 0.7272, 0.09285, 0.6891, 0.1395, 0.6891, 0.09285, 0.6891, 0.1395, 0.6726, 0.1395, 0.6891, 0.09285, 0.6891, 0.09284, 0.6726, 0.1395, 0.6726, 0.08031, 0.8945, 0.06308, 0.852, 0.08031, 0.8535, 0.08031, 0.8945, 0.06308, 0.8931, 0.06308, 0.852, 0.02029, 0.8467, 0.03895, 0.8934, 0.02029, 0.8934, 0.02029, 0.8467, 0.03895, 0.8467, 0.03895, 0.8934, 0.6933, 0.8333, 0.6764, 0.7867, 0.6933, 0.7867, 0.6933, 0.8333, 0.6764, 0.8333, 0.6764, 0.7867, 0.2344, 0.7704, 0.2811, 0.7318, 0.2811, 0.7704, 0.2344, 0.7704, 0.2344, 0.7318, 0.2811, 0.7318, 0.2344, 0.7318, 0.2811, 0.7136, 0.2811, 0.7318, 0.2344, 0.7318, 0.2344, 0.7136, 0.2811, 0.7136, 0.5989, 0.8977, 0.5814, 0.851, 0.5989, 0.851, 0.5989, 0.8977, 0.5814, 0.8977, 0.5814, 0.851, 0.06308, 0.8987, 0.04615, 0.852, 0.06308, 0.852, 0.06308, 0.8987, 0.04615, 0.8987, 0.04615, 0.852, 0.09284, 0.7435, 0.1395, 0.7272, 0.1395, 0.7435, 0.09284, 0.7435, 0.09285, 0.7272, 0.1395, 0.7272, 0.09285, 0.7272, 0.1395, 0.6891, 0.1395, 0.7272, 0.8599, 0.0168, 0.8513, 0.5273, 0.8522, 0.0274, 0.8599, 0.0168, 0.8656, 0.5393, 0.8513, 0.5273, 0.8599, 0.0168, 0.8946, 0.5393, 0.8656, 0.5393, 0.8599, 0.0168, 0.9089, 0.5273, 0.8946, 0.5393, 0.8599, 0.0168, 0.9079, 0.0274, 0.9089, 0.5273, 0.8599, 0.0168, 0.9002, 0.0168, 0.9079, 0.0274, 0.8599, 0.0168, 0.9002, 0.0, 0.9002, 0.0168, 0.8599, 0.0168, 0.8599, 0.0, 0.9002, 0.0, 0.2148, 0.8813, 0.2337, 0.8891, 0.2148, 0.8891, 0.2148, 0.8813, 0.2337, 0.8813, 0.2337, 0.8891, 0.2148, 0.8813, 0.2256, 0.8736, 0.2337, 0.8813, 0.2148, 0.8813, 0.2229, 0.8736, 0.2256, 0.8736, 0.2256, 0.8736, 0.2229, 0.8736, 0.2229, 0.8625, 0.2256, 0.8736, 0.2229, 0.8625, 0.2256, 0.8625, 0.2958, 0.8171, 0.2877, 0.7982, 0.2958, 0.7982, 0.2958, 0.8171, 0.2797, 0.8063, 0.2877, 0.7982, 0.2958, 0.8171, 0.2797, 0.809, 0.2797, 0.8063, 0.2958, 0.8171, 0.2877, 0.8171, 0.2797, 0.809, 0.2063, 0.8312, 0.2148, 0.8073, 0.2148, 0.8316, 0.2063, 0.8312, 0.1877, 0.8057, 0.2148, 0.8073, 0.2063, 0.8312, 0.1878, 0.8643, 0.1877, 0.8057, 0.2063, 0.8312, 0.2063, 0.8654, 0.1878, 0.8643, 0.8392, 0.6209, 0.848, 0.6205, 0.848, 0.6448, 0.8392, 0.6209, 0.848, 0.6448, 0.8207, 0.5877, 0.848, 0.6448, 0.8204, 0.6463, 0.8207, 0.5877, 0.8207, 0.5877, 0.8392, 0.5866, 0.8392, 0.6209, 0.7538, 0.5866, 0.7576, 0.6846, 0.7538, 0.6846, 0.7538, 0.5866, 0.7576, 0.5867, 0.7576, 0.6846, 0.7822, 0.6433, 0.7576, 0.6536, 0.7678, 0.6434, 0.7822, 0.6433, 0.7576, 0.668, 0.7576, 0.6536, 0.7822, 0.6433, 0.7678, 0.6781, 0.7576, 0.668, 0.7822, 0.6433, 0.7822, 0.6781, 0.7678, 0.6781, 0.7822, 0.6433, 0.7924, 0.6679, 0.7822, 0.6781, 0.7822, 0.6433, 0.7924, 0.6535, 0.7924, 0.6679, 0.1566, 0.833, 0.1764, 0.8463, 0.1395, 0.8463, 0.1566, 0.833, 0.1649, 0.8321, 0.1764, 0.8463, 0.1593, 0.8123, 0.1649, 0.8321, 0.1566, 0.833, 0.1593, 0.8123, 0.1661, 0.8125, 0.1649, 0.8321, 0.2838, 0.7078, 0.2811, 0.6949, 0.2838, 0.6949, 0.2838, 0.7078, 0.2811, 0.7078, 0.2811, 0.6949, 0.5143, 0.6364, 0.5165, 0.636, 0.5165, 0.6483, 0.5143, 0.6364, 0.5165, 0.6483, 0.5143, 0.6488, 0.7538, 0.6846, 0.7538, 0.7825, 0.7391, 0.7751, 0.734, 0.7701, 0.7318, 0.7633, 0.7314, 0.7019, 0.7335, 0.6953, 0.7388, 0.6908, 0.7538, 0.5866, 0.7538, 0.6846, 0.7388, 0.6784, 0.7335, 0.6738, 0.7314, 0.6672, 0.7318, 0.6058, 0.734, 0.599, 0.7391, 0.5941, 0.29, 0.5747, 0.2936, 0.5771, 0.2936, 0.6253, 0.2901, 0.6284, 0.2708, 0.8201, 0.271, 0.8171, 0.2863, 0.8171, 0.2862, 0.8202, 0.8054, 0.6784, 0.8001, 0.6738, 0.7979, 0.6672, 0.7984, 0.6059, 0.8005, 0.5991, 0.8057, 0.5941, 0.8204, 0.5866, 0.8204, 0.6846, 0.6536, 0.4424, 0.6408, 0.433, 0.6291, 0.4152, 0.6156, 0.396, 0.6702, 0.4363, 0.3021, 0.1347, 0.2959, 0.1068, 0.318, 0.07263, 0.338, 0.1256, 0.318, 0.07263, 0.3608, 0.05746, 0.35, 0.1568, 0.338, 0.1256, 0.35, 0.1568, 0.3608, 0.05746, 0.4021, 0.07122, 0.3737, 0.1528, 0.3737, 0.1528, 0.4021, 0.07122, 0.4314, 0.1027, 0.3844, 0.1854, 0.3844, 0.1854, 0.4314, 0.1027, 0.4543, 0.1176, 0.4135, 0.1875, 0.4172, 0.2235, 0.4135, 0.1875, 0.4543, 0.1176, 0.4578, 0.2198, 0.4578, 0.2198, 0.4543, 0.1176, 0.4748, 0.1154, 0.5168, 0.2668, 0.5168, 0.2668, 0.4748, 0.1154, 0.4854, 0.09447, 0.4854, 0.09447, 0.4758, 0.05392, 0.5168, 0.0, 0.5168, 0.0, 0.4758, 0.05392, 0.45, 0.006912, 0.3021, 0.399, 0.338, 0.4081, 0.318, 0.4611, 0.2959, 0.4269, 0.318, 0.4611, 0.338, 0.4081, 0.35, 0.3769, 0.3608, 0.4762, 0.35, 0.3769, 0.3737, 0.3809, 0.4021, 0.4625, 0.3608, 0.4762, 0.3737, 0.3809, 0.3844, 0.3483, 0.4314, 0.431, 0.4021, 0.4625, 0.3844, 0.3483, 0.4135, 0.3462, 0.4543, 0.4161, 0.4314, 0.431, 0.4172, 0.3102, 0.4578, 0.3139, 0.4543, 0.4161, 0.4135, 0.3462, 0.4578, 0.3139, 0.5168, 0.2668, 0.4748, 0.4183, 0.4543, 0.4161, 0.5168, 0.2668, 0.4854, 0.4392, 0.4748, 0.4183, 0.4854, 0.4392, 0.5168, 0.5337, 0.4758, 0.4798, 0.5168, 0.5337, 0.45, 0.5268, 0.4758, 0.4798, 0.1877, 0.5747, 0.1877, 0.6254, 0.141, 0.6254, 0.141, 0.5747, 0.5168, 0.8063, 0.5506, 0.8063, 0.5506, 0.8529, 0.5168, 0.8529, 0.1877, 0.6254, 0.1877, 0.667, 0.141, 0.667, 0.141, 0.6254, 0.7313, 0.8292, 0.7602, 0.8292, 0.7602, 0.8758, 0.7313, 0.8758, 0.8126, 0.8292, 0.8412, 0.8292, 0.8412, 0.8759, 0.8126, 0.8759, 0.09284, 0.8376, 0.1162, 0.8376, 0.1162, 0.8842, 0.09284, 0.8842, 0.04615, 0.8054, 0.08227, 0.8054, 0.08227, 0.852, 0.04615, 0.852, 0.5635, 0.8044, 0.5999, 0.8044, 0.5999, 0.851, 0.5635, 0.851, 0.02029, 0.8934, 0.0, 0.8934, 0.0, 0.8468, 0.02029, 0.8467, 0.7313, 0.7825, 0.772, 0.7825, 0.772, 0.8292, 0.7313, 0.8292, 0.005121, 0.6857, 0.005052, 0.6584, 0.04608, 0.6597, 0.04615, 0.687, 0.2811, 0.6383, 0.2811, 0.7136, 0.2344, 0.7136, 0.2344, 0.6383, 0.772, 0.7825, 0.8126, 0.7825, 0.8126, 0.8292, 0.772, 0.8292, 0.005052, 0.6584, 0.0, 0.6174, 0.04103, 0.6187, 0.04608, 0.6597, 0.5635, 0.8044, 0.5635, 0.5376, 0.6101, 0.5376, 0.6101, 0.8044, 0.2344, 0.8171, 0.2672, 0.8171, 0.2672, 0.8638, 0.2344, 0.8638, 0.0, 0.6174, 0.005121, 0.5747, 0.04615, 0.576, 0.04103, 0.6187, 0.09282, 0.6779, 0.09282, 0.7441, 0.04615, 0.7441, 0.04615, 0.6778, 0.6649, 0.8334, 0.6889, 0.8334, 0.6889, 0.88, 0.6649, 0.88, 0.2797, 0.8171, 0.2344, 0.8171, 0.2344, 0.7704, 0.2797, 0.7705, 0.4854, 0.09447, 0.5168, 0.0, 0.5168, 0.2668, 0.4854, 0.4392, 0.5168, 0.2668, 0.5168, 0.5337, 0.5143, 0.6031, 0.5168, 0.6032, 0.5167, 0.6113, 0.5143, 0.6112, 0.2939, 0.8683, 0.294, 0.8707, 0.2863, 0.8708, 0.2862, 0.8683, 0.7309, 0.5456, 0.7278, 0.5457, 0.7278, 0.5376, 0.7308, 0.5376, 0.294, 0.8172, 0.2939, 0.8202, 0.2862, 0.8202, 0.2863, 0.8171, 0.7278, 0.607, 0.7309, 0.607, 0.7308, 0.6151, 0.7278, 0.6151, 0.2344, 0.72, 0.2318, 0.7201, 0.2317, 0.712, 0.2344, 0.7119, 0.5168, 0.5418, 0.5143, 0.5418, 0.5143, 0.5337, 0.5166, 0.5337, 0.5144, 0.6113, 0.5165, 0.6114, 0.5165, 0.6194, 0.5143, 0.6193, 0.7278, 0.607, 0.7278, 0.5457, 0.7309, 0.5456, 0.7309, 0.607])
me_w_thompson_reference_001.materials.append(mat_w_thompson)
me_w_thompson_reference_001.use_remesh_fix_poles = True
me_w_thompson_reference_001.use_remesh_preserve_attributes = False
me_w_thompson_reference_001.use_mirror_vertex_groups = False
me_w_thompson_reference_001.update()
me_w_thompson_reference_001.normals_split_custom_set([tuple(v) for v in zip(*[iter([-1.0, -7.29e-08, 0.0, -1.0, -4.27e-08, 0.0, -1.0, -1.85e-08, 0.0, 1.0, -6.132e-09, 0.0, 1.0, -1.646e-07, 0.0, 1.0, 1.251e-07, 0.0, 1.0, -6.132e-09, 0.0, 1.0, 6.689e-08, 0.0, 1.0, -1.646e-07, 0.0, 1.0, -6.132e-09, 0.0, 1.0, 0.0, 0.0, 1.0, 6.689e-08, 0.0, 1.0, -6.132e-09, 0.0, 1.0, 0.0, 0.0, 1.0, 0.0, 0.0, 1.0, -6.132e-09, 0.0, 1.0, 1.176e-08, 0.0, 1.0, 0.0, 0.0, 1.0, -6.132e-09, 0.0, 1.0, 4.481e-08, 0.0, 1.0, 1.176e-08, 0.0, 1.0, 2.507e-08, 0.0, 1.0, 1.251e-07, 0.0, 1.0, 6.588e-09, 0.0, 1.0, 2.507e-08, 0.0, 1.0, -2.506e-08, 0.0, 1.0, 1.251e-07, 0.0, 1.0, -2.506e-08, 0.0, 1.0, -6.132e-09, 0.0, 1.0, 1.251e-07, 0.0, 1.0, -2.506e-08, 0.0, 1.0, -2.58e-07, 0.0, 1.0, -6.132e-09, 0.0, 1.0, -4.427e-08, 0.0, 1.0, -9.025e-09, 0.0, 1.0, 0.0, 0.0, 1.0, -4.427e-08, 0.0, 1.0, -7.627e-09, 0.0, 1.0, -9.025e-09, 0.0, 1.0, -4.427e-08, 0.0, 1.0, 1.118e-07, 0.0, 1.0, -7.627e-09, 0.0, 1.0, 7.231e-08, 0.0, 1.0, -7.627e-09, 0.0, 1.0, 1.118e-07, 0.0, 1.0, 3.228e-08, 0.0, 1.0, 3.88e-07, 0.0, 1.0, 2.507e-08, 0.0, 1.0, 6.588e-09, 0.0, 1.0, 3.228e-08, 0.0, 1.0, 2.507e-08, 0.0, 1.0, 6.588e-09, 0.0, 1.0, -4.856e-09, 0.0, 1.0, 3.228e-08, 0.0, 1.0, 6.588e-09, 0.0, 1.0, -3.643e-08, 0.0, 1.0, -4.856e-09, 0.0, 1.0, -3.643e-08, 0.0, 1.0, -2.799e-08, 0.0, 1.0, -4.856e-09, 0.0, 1.0, -3.643e-08, 0.0, 1.0, -6.101e-08, 0.0, 1.0, -2.799e-08, 0.0, 1.0, -3.643e-08, 0.0, 1.0, -4.427e-08, 0.0, 1.0, -6.101e-08, 0.0, 1.0, -4.427e-08, 0.0, 1.0, -2.974e-07, 0.0, 1.0, -6.101e-08, 0.0, 1.0, -4.427e-08, 0.0, 1.0, 0.0, 0.0, 1.0, -2.974e-07, 0.0, 1.0, 6.588e-09, 0.0, 1.0, 6.486e-09, 0.0, 1.0, -3.643e-08, 0.0, 1.0, 6.486e-09, 0.0, 1.0, 2.467e-09, 0.0, 1.0, -3.643e-08, 0.0, 1.0, 6.486e-09, 0.0, 1.0, 0.0, 0.0, 1.0, 2.467e-09, 0.0, 0.001546, -1.0, -0.0007723, -0.001258, -1.0, -0.001221, -0.001419, -1.0, -0.001113, 0.001435, -1.0, -0.0008639, 0.02765, 0.9869, 0.1591, -0.04361, 0.9722, 0.2302, -0.03108, 0.815, 0.5786, -0.03111, 0.8135, 0.5807, 0.02344, -0.9242, 0.3812, 0.02344, -0.9242, 0.3812, 0.0277, -0.853, 0.5213, 0.02785, -0.8497, 0.5266, 0.7935, -0.2034, 0.5736, 0.5727, 0.04542, 0.8185, 0.5665, -0.2754, 0.7766, 0.7935, -0.2034, 0.5736, 0.7962, 0.03353, 0.6041, 0.5727, 0.04542, 0.8185, 0.7962, 0.03353, 0.6041, 0.5796, 0.1965, 0.7908, 0.5727, 0.04542, 0.8185, 0.7962, 0.03353, 0.6041, 0.8887, 0.1106, 0.4449, 0.5796, 0.1965, 0.7908, 0.938, -0.04949, -0.343, 0.8887, 0.1106, 0.4449, 0.7962, 0.03353, 0.6041, 0.938, -0.04949, -0.343, 0.7962, 0.03353, 0.6041, 0.7935, -0.2034, 0.5736, 0.938, -0.04949, -0.343, 0.7935, -0.2034, 0.5736, 0.8855, -0.1418, 0.4425, 0.5665, -0.2754, 0.7766, 0.8855, -0.1418, 0.4425, 0.7935, -0.2034, 0.5736, 0.5665, -0.2754, 0.7766, 0.5592, -0.253, 0.7895, 0.8855, -0.1418, 0.4425, 0.5424, 0.1932, 0.8176, 0.8855, -0.1418, 0.4425, 0.5592, -0.253, 0.7895, 0.938, -0.04949, -0.343, 0.9088, -0.204, -0.364, 0.912, -0.1988, -0.3588, 0.938, -0.04949, -0.343, 0.9419, -0.1198, -0.3138, 0.9088, -0.204, -0.364, 0.938, -0.04949, -0.343, 0.8855, -0.1418, 0.4425, 0.9419, -0.1198, -0.3138, 0.9419, -0.1198, -0.3138, 0.8855, -0.1418, 0.4425, 0.7835, 0.1428, 0.6048, 0.5424, 0.1932, 0.8176, 0.7835, 0.1428, 0.6048, 0.8855, -0.1418, 0.4425, 0.0007097, 0.7248, 0.689, 0.7835, 0.1428, 0.6048, 0.5424, 0.1932, 0.8176, 0.0007097, 0.7248, 0.689, 0.7643, 0.4674, 0.4442, 0.7835, 0.1428, 0.6048, 0.9419, -0.1198, -0.3138, 0.7835, 0.1428, 0.6048, 0.7643, 0.4674, 0.4442, 0.7643, 0.4674, 0.4442, 0.88, -0.1793, -0.4398, 0.9419, -0.1198, -0.3138, 0.7643, 0.4674, 0.4442, 0.8837, -0.3665, -0.2911, 0.88, -0.1793, -0.4398, 0.7643, 0.4674, 0.4442, 1.0, -1.794e-08, 0.0, 0.9243, -0.3668, -0.1054, 0.7643, 0.4674, 0.4442, 0.9243, -0.3668, -0.1054, 0.8837, -0.3665, -0.2911, 0.7435, -0.5236, -0.4159, 0.8837, -0.3665, -0.2911, 0.9243, -0.3668, -0.1054, 0.7435, -0.5236, -0.4159, 0.88, -0.1793, -0.4398, 0.8837, -0.3665, -0.2911, 0.7435, -0.5236, -0.4159, 0.7415, -0.2533, -0.6213, 0.88, -0.1793, -0.4398, 0.88, -0.1793, -0.4398, 0.7415, -0.2533, -0.6213, 0.7739, -0.2259, -0.5917, 0.88, -0.1793, -0.4398, 0.7739, -0.2259, -0.5917, 0.9419, -0.1198, -0.3138, 0.9419, -0.1198, -0.3138, 0.7739, -0.2259, -0.5917, 0.8017, -0.2922, -0.5214, 0.9419, -0.1198, -0.3138, 0.8017, -0.2922, -0.5214, 0.9088, -0.204, -0.364, 0.8084, -0.2852, -0.5149, 0.9088, -0.204, -0.364, 0.8017, -0.2922, -0.5214, 0.8084, -0.2852, -0.5149, 0.912, -0.1988, -0.3588, 0.9088, -0.204, -0.364, 0.9014, -0.1249, -0.4146, 0.912, -0.1988, -0.3588, 0.8084, -0.2852, -0.5149, 0.938, -0.04949, -0.343, 0.912, -0.1988, -0.3588, 0.9014, -0.1249, -0.4146, 0.7855, -0.1785, -0.5925, 0.938, -0.04949, -0.343, 0.9014, -0.1249, -0.4146, 0.7855, -0.1785, -0.5925, 0.7598, -0.09285, -0.6435, 0.938, -0.04949, -0.343, 0.9014, -0.1249, -0.4146, 0.8084, -0.2852, -0.5149, 0.7855, -0.1785, -0.5925, 0.7435, -0.5236, -0.4159, 0.9243, -0.3668, -0.1054, 0.7087, -0.6781, -0.1948, 0.0009875, 0.8825, 0.4704, 0.4678, 0.78, 0.4157, 0.7643, 0.4674, 0.4442, 0.0009875, 0.8825, 0.4704, 0.7643, 0.4674, 0.4442, 0.0007097, 0.7248, 0.689, 0.0009875, 0.8825, 0.4704, 0.0007097, 0.7248, 0.689, -0.7634, 0.4681, 0.445, -0.5414, 0.1937, 0.8182, -0.7634, 0.4681, 0.445, 0.0007097, 0.7248, 0.689, -0.5414, 0.1937, 0.8182, -0.7826, 0.1431, 0.6059, -0.7634, 0.4681, 0.445, -0.5414, 0.1937, 0.8182, -0.885, -0.142, 0.4434, -0.7826, 0.1431, 0.6059, -0.7826, 0.1431, 0.6059, -0.885, -0.142, 0.4434, -0.9415, -0.1202, -0.3148, -0.7953, 0.0336, 0.6053, -0.9415, -0.1202, -0.3148, -0.885, -0.142, 0.4434, -0.7953, 0.0336, 0.6053, -0.9082, -0.2047, -0.3652, -0.9415, -0.1202, -0.3148, -0.7953, 0.0336, 0.6053, -0.9114, -0.1994, -0.36, -0.9082, -0.2047, -0.3652, -0.9082, -0.2047, -0.3652, -0.9114, -0.1994, -0.36, -0.8071, -0.2861, -0.5165, -0.9114, -0.1994, -0.36, -0.7841, -0.179, -0.5942, -0.8071, -0.2861, -0.5165, -0.9114, -0.1994, -0.36, -0.9007, -0.1253, -0.4159, -0.7841, -0.179, -0.5942, -0.7841, -0.179, -0.5942, -0.9007, -0.1253, -0.4159, -0.9376, -0.04964, -0.3441, -0.7953, 0.0336, 0.6053, -0.9376, -0.04964, -0.3441, -0.9007, -0.1253, -0.4159, -0.7953, 0.0336, 0.6053, -0.8882, 0.1108, 0.4459, -0.9376, -0.04964, -0.3441, -0.571, 0.04551, 0.8197, -0.8882, 0.1108, 0.4459, -0.7953, 0.0336, 0.6053, -0.571, 0.04551, 0.8197, -0.5779, 0.1968, 0.792, -0.8882, 0.1108, 0.4459, -0.7953, 0.0336, 0.6053, -0.9007, -0.1253, -0.4159, -0.9114, -0.1994, -0.36, 0.0009875, 0.8825, 0.4704, -0.7634, 0.4681, 0.445, -0.4661, 0.7808, 0.4162, -0.7841, -0.179, -0.5942, -0.9376, -0.04964, -0.3441, -0.7583, -0.09309, -0.6452, -0.5647, -0.2758, 0.7778, -0.571, 0.04551, 0.8197, -0.7953, 0.0336, 0.6053, -0.5647, -0.2758, 0.7778, -0.7953, 0.0336, 0.6053, -0.7925, -0.2038, 0.5748, -0.7953, 0.0336, 0.6053, -0.885, -0.142, 0.4434, -0.7925, -0.2038, 0.5748, -0.7925, -0.2038, 0.5748, -0.885, -0.142, 0.4434, -0.5575, -0.2532, 0.7906, -0.5414, 0.1937, 0.8182, -0.5575, -0.2532, 0.7906, -0.885, -0.142, 0.4434, -0.7925, -0.2038, 0.5748, -0.5575, -0.2532, 0.7906, -0.5647, -0.2758, 0.7778, -0.9082, -0.2047, -0.3652, -0.8071, -0.2861, -0.5165, -0.8003, -0.2931, -0.523, -0.9082, -0.2047, -0.3652, -0.8003, -0.2931, -0.523, -0.7724, -0.2265, -0.5934, -0.9082, -0.2047, -0.3652, -0.7724, -0.2265, -0.5934, -0.9415, -0.1202, -0.3148, -0.8796, -0.1789, -0.4409, -0.9415, -0.1202, -0.3148, -0.7724, -0.2265, -0.5934, -0.7826, 0.1431, 0.6059, -0.9415, -0.1202, -0.3148, -0.8796, -0.1789, -0.4409, -0.8796, -0.1789, -0.4409, -0.7634, 0.4681, 0.445, -0.7826, 0.1431, 0.6059, -0.8796, -0.1789, -0.4409, -1.0, 0.0, 0.0, -0.7634, 0.4681, 0.445, -0.8796, -0.1789, -0.4409, -0.7724, -0.2265, -0.5934, -0.7406, -0.2526, -0.6227, -0.7444, -0.522, -0.4164, -0.8796, -0.1789, -0.4409, -0.7406, -0.2526, -0.6227, -0.7444, -0.522, -0.4164, -0.8842, -0.3652, -0.2913, -0.8796, -0.1789, -0.4409, -0.7103, -0.6766, -0.1944, -0.8842, -0.3652, -0.2913, -0.7444, -0.522, -0.4164, -0.7103, -0.6766, -0.1944, -0.9247, -0.3658, -0.1051, -0.8842, -0.3652, -0.2913, -0.8796, -0.1789, -0.4409, -0.8842, -0.3652, -0.2913, -0.9247, -0.3658, -0.1051, -0.8796, -0.1789, -0.4409, -0.9247, -0.3658, -0.1051, -1.0, 2.105e-09, 0.0, 0.0008239, -6.243e-08, 1.0, 0.0007289, 1.417e-06, 1.0, 0.0007279, 1.433e-06, 1.0, 0.0008239, -6.243e-08, 1.0, 0.0008259, -9.368e-08, 1.0, 0.0007289, 1.417e-06, 1.0, 0.0003793, 0.0001863, -1.0, 1.126e-07, 0.0003339, -1.0, 0.01938, 0.01413, -0.9997, 0.0003793, 0.0001863, -1.0, 0.01938, 0.01413, -0.9997, 0.001126, -0.000298, -1.0, 0.0003793, 0.0001863, -1.0, 0.001126, -0.000298, -1.0, -0.0002404, -0.001026, -1.0, -0.0002404, -0.001026, -1.0, 0.000629, -0.0001329, -1.0, 0.0003793, 0.0001863, -1.0, -0.0002404, -0.001026, -1.0, 3.416e-06, -0.0004739, -1.0, 0.000629, -0.0001329, -1.0, -0.0002404, -0.001026, -1.0, 0.0, -0.001351, -1.0, 3.416e-06, -0.0004739, -1.0, 0.0, 1.0, -0.0002727, 0.0, 1.0, -0.0002727, 0.0, 1.0, -0.0002727, 0.0, 1.0, -0.0002727, 0.0, 1.0, -0.0002727, 0.0, 1.0, -0.0002727, 0.0, 8.264e-05, -1.0, 0.0, 8.264e-05, -1.0, 0.0, 8.264e-05, -1.0, 0.0, 8.264e-05, -1.0, 0.0, 8.264e-05, -1.0, 0.0, 8.264e-05, -1.0, 0.0, 1.0, 0.002047, 0.0, 1.0, 0.002047, 0.0, 1.0, 0.002047, 0.0, 1.0, 0.002047, 0.0, 1.0, 0.002046, 0.0, 1.0, 0.002047, -1.0, -0.001929, -0.002069, -1.0, -0.001929, -0.002069, -1.0, -0.001929, -0.002069, -1.0, -0.001929, -0.002069, -1.0, -0.001929, -0.002069, -1.0, -0.001802, -0.002001, -1.0, -0.001802, -0.002001, -1.0, -0.002203, -0.003553, -1.0, -0.001929, -0.002069, -1.0, -0.001802, -0.002001, -1.0, -0.001988, -0.0002437, -1.0, -0.002203, -0.003553, -1.0, -0.001802, -0.002001, -1.0, -0.001965, -0.002063, -1.0, -0.001988, -0.0002437, -1.0, -0.001988, -0.0002437, -1.0, -0.001987, -0.002016, -1.0, -0.002203, -0.003553, 1.0, 4.848e-06, -8.415e-05, 1.0, 6.99e-06, -0.000145, 1.0, 2.055e-06, -0.0004481, 1.0, 1.817e-07, -0.0007148, 1.0, 1.817e-07, -0.0007148, 1.0, 1.817e-07, -0.0007148, -0.0006955, 1.339e-06, 1.0, -0.0007808, -6.349e-08, 1.0, -0.0006946, 1.355e-06, 1.0, -0.0006955, 1.339e-06, 1.0, -0.0007827, -9.368e-08, 1.0, -0.0007808, -6.349e-08, 1.0, 0.0, -1.0, -0.0001632, 0.0, -1.0, -0.0001632, 0.0, -1.0, -0.0001632, 0.0, -1.0, -0.0001632, 0.0, -1.0, -0.0001632, 0.0, -1.0, -0.0001632, 1.0, -0.001941, -0.002788, 1.0, -0.002037, -0.001733, 1.0, -0.001993, -0.001984, 1.0, -0.001941, -0.002788, 1.0, -0.001993, -0.001984, 1.0, -0.001994, -0.001986, 1.0, -0.001941, -0.002788, 1.0, -0.001994, -0.001986, 1.0, -0.00174, -0.001971, 1.0, -0.00174, -0.001971, 1.0, -0.001929, -0.002069, 1.0, -0.001941, -0.002788, 1.0, -0.00174, -0.001971, 1.0, -0.001929, -0.002069, 1.0, -0.001929, -0.002069, 1.0, -0.001929, -0.002069, 1.0, -0.001929, -0.002069, 1.0, -0.001929, -0.002069, 1.0, -2.635e-08, 0.0, 0.951, -0.3093, -0.0001542, 1.0, -1.438e-07, 0.0, 1.0, -2.635e-08, 0.0, 0.9509, -0.3096, -0.0001783, 0.951, -0.3093, -0.0001542, 0.8081, -0.5891, -0.0004036, 0.951, -0.3093, -0.0001542, 0.9509, -0.3096, -0.0001783, 0.8081, -0.5891, -0.0004036, 0.8082, -0.5889, -0.0003472, 0.951, -0.3093, -0.0001542, -0.001419, -1.0, -0.001113, -0.001258, -1.0, -0.001221, -0.003817, -1.0, 0.0004913, 0.09958, 0.9803, 0.1703, -0.002728, 0.947, 0.3212, 0.0388, 0.8129, 0.5811, 0.03873, 0.8152, 0.5778, 0.003081, -1.0, 0.0004799, 0.00249, -1.0, -8.011e-06, 0.001343, -1.0, -0.0009534, 0.0, 7.914e-07, 1.0, 0.0, 7.914e-07, 1.0, 0.0, 7.914e-07, 1.0, 0.0, 7.914e-07, 1.0, 0.0, 7.914e-07, 1.0, 0.0, 7.914e-07, 1.0, -0.9999, 0.0, 0.0128, -0.9999, 0.0, 0.0128, -0.9999, 0.0, 0.0128, -0.9999, 0.0, 0.0128, -0.9999, 0.0, 0.0128, -0.9999, 0.0, 0.0128, 1.0, 0.0, 0.009313, 1.0, 0.0, 0.009313, 1.0, 0.0, 0.009313, 1.0, 0.0, 0.009313, 1.0, 0.0, 0.009313, 1.0, 0.0, 0.009313, 0.0, 1.0, -4.857e-07, 0.0, 1.0, -4.857e-07, 0.0, 1.0, -4.857e-07, 0.0, 1.0, 0.0, 0.0, 1.0, 0.0, 0.0, 1.0, 0.0, 0.001277, 0.0, 1.0, 0.001277, 0.0, 1.0, 0.001277, 0.0, 1.0, 0.001277, 0.0, 1.0, 0.001277, 0.0, 1.0, 0.001277, 0.0, 1.0, 0.0, -1.0, -1.362e-07, 0.0, -1.0, -1.362e-07, 0.0, -1.0, -1.362e-07, 0.0, -1.0, 0.0, 0.0, -1.0, 0.0, 0.0, -1.0, 0.0, 0.0, 0.6236, -0.7818, 0.0, 0.8701, -0.4928, 0.0, 0.6236, -0.7818, 0.0, 0.6236, -0.7818, 0.0, 0.8701, -0.4928, 0.0, 0.8701, -0.4928, 0.0, 0.8701, -0.4928, 0.0, 0.8677, -0.4971, 0.0, 0.8701, -0.4928, 0.0, 0.8701, -0.4928, 5.357e-06, 0.8677, -0.4971, 0.0, 0.8677, -0.4971, 5.357e-06, 0.8677, -0.4971, 0.0, 0.6158, -0.7879, 0.0, 0.8677, -0.4971, 0.0, 0.8677, -0.4972, 0.0, 0.6158, -0.7879, 0.0, 0.6158, -0.7879, 0.0, -0.7763, -0.6303, 0.0, -0.9528, -0.3036, 0.0, -0.7763, -0.6303, 0.0, -0.7763, -0.6303, 0.0, -0.9528, -0.3035, -3.986e-06, -0.9528, -0.3036, 0.0, -0.9528, -0.3035, 0.0, -0.9396, 0.3421, -3.986e-06, -0.9528, -0.3036, 0.0, -0.9528, -0.3035, 0.0, -0.9396, 0.3422, 0.0, -0.9396, 0.3421, 0.0, -0.9396, 0.3422, 0.0, -0.8061, 0.5918, 0.0, -0.9396, 0.3421, 0.0, -0.9396, 0.3422, 0.0, -0.8061, 0.5918, 0.0, -0.8061, 0.5918, 1.0, 3.065e-08, 0.0, 1.0, 0.0, 0.0, 1.0, 0.0, 0.0, 1.0, 3.065e-08, 0.0, 1.0, 0.0, 0.0, 1.0, 2.208e-07, 0.0, 1.0, 2.208e-07, 0.0, 1.0, 2.431e-07, 0.0, 1.0, 3.065e-08, 0.0, 1.0, 2.208e-07, 0.0, 1.0, 1.933e-07, 0.0, 1.0, 2.431e-07, 0.0, 1.0, 6.67e-09, 0.0, 1.0, 6.67e-09, 0.0, 1.0, 6.67e-09, 0.0, 1.0, -8.142e-05, 0.0001553, 1.0, -0.0001043, 0.0001991, 1.0, 0.0, 0.0, 1.0, -8.142e-05, 0.0001553, 1.0, -0.0001335, 0.0002548, 1.0, -0.0001043, 0.0001991, -1.0, 0.0, 0.0, -1.0, 0.0, 0.0, -1.0, 0.0, 0.0, -1.0, 0.0, 0.0, -1.0, 0.0, 0.0, -1.0, 0.0, 0.0, -0.7071, 0.0009178, 0.7071, -3.225e-05, -0.01908, 0.9998, -0.707, -0.01895, 0.707, -0.7071, 0.0009178, 0.7071, 3.045e-06, 0.0009078, 1.0, -3.225e-05, -0.01908, 0.9998, 3.045e-06, 0.0009078, 1.0, 0.707, -0.01913, 0.707, -3.225e-05, -0.01908, 0.9998, 3.045e-06, 0.0009078, 1.0, 0.7071, 0.0009077, 0.7071, 0.707, -0.01913, 0.707, 0.7071, 0.0009077, 0.7071, 0.9906, -0.0122, 0.1364, 0.707, -0.01913, 0.707, -0.7071, 0.0009178, 0.7071, -0.707, -0.01895, 0.707, -0.9904, -0.01215, 0.1375, -0.7071, 0.0009178, 0.7071, -0.9904, -0.01215, 0.1375, -1.0, 0.0009083, 1.444e-06, -0.9904, -0.01215, 0.1375, -0.7071, 0.0009079, -0.7071, -1.0, 0.0009083, 1.444e-06, -0.9904, -0.01215, 0.1375, -0.7071, 0.0009045, -0.7071, -0.7071, 0.0009079, -0.7071, -3.005e-06, 0.0009079, -1.0, -0.7071, 0.0009079, -0.7071, -0.7071, 0.0009045, -0.7071, -3.005e-06, 0.0009079, -1.0, -0.7071, 0.0009045, -0.7071, 2.381e-06, 0.0009045, -1.0, 0.7071, 0.0009079, -0.7071, -3.005e-06, 0.0009079, -1.0, 2.381e-06, 0.0009045, -1.0, 0.7071, 0.0009079, -0.7071, 2.381e-06, 0.0009045, -1.0, 0.7071, 0.0009045, -0.7071, 1.0, 0.0009078, -2.1e-06, 0.7071, 0.0009079, -0.7071, 0.7071, 0.0009045, -0.7071, 1.0, 0.0009078, -2.1e-06, 0.7071, 0.0009045, -0.7071, 0.9906, -0.0122, 0.1364, 0.7071, 0.0009077, 0.7071, 1.0, 0.0009078, -2.1e-06, 0.9906, -0.0122, 0.1364, -3.487e-06, 0.9999, -0.01596, 7.118e-05, 0.9999, -0.01596, -2.127e-05, 0.9999, -0.01603, -3.487e-06, 0.9999, -0.01596, -6.4e-06, 0.9999, -0.01603, 7.118e-05, 0.9999, -0.01596, -3.487e-06, 0.9999, -0.01596, 0.0, 0.9999, -0.01607, -6.4e-06, 0.9999, -0.01603, -3.487e-06, 0.9999, -0.01596, 3.166e-08, 0.9999, -0.016, 0.0, 0.9999, -0.01607, -0.7071, 0.0, 0.7071, -0.7071, 0.0, 0.7071, -1.0, 0.0, -1.027e-08, -0.7071, 0.0, 0.7071, 2.341e-06, 0.0, 1.0, -0.7071, 0.0, 0.7071, -0.7071, 0.0, 0.7071, -2.341e-06, 0.0, 1.0, 2.341e-06, 0.0, 1.0, -2.341e-06, 0.0, 1.0, 0.7071, 0.0, 0.7071, 2.341e-06, 0.0, 1.0, -2.341e-06, 0.0, 1.0, 0.7071, 0.0, 0.7071, 0.7071, 0.0, 0.7071, 0.7071, 0.0, 0.7071, 1.0, 0.0, -2.013e-06, 0.7071, 0.0, 0.7071, 0.7071, 0.0, 0.7071, 1.0, 0.0, 2.013e-06, 1.0, 0.0, -2.013e-06, 1.0, 0.0, 2.013e-06, 0.7071, 0.0, -0.7071, 1.0, 0.0, -2.013e-06, 1.0, 0.0, 2.013e-06, 0.7071, 0.0, -0.7071, 0.7071, 0.0, -0.7071, 0.7071, 0.0, -0.7071, -2.033e-06, 0.0, -1.0, 0.7071, 0.0, -0.7071, 0.7071, 0.0, -0.7071, 2.033e-06, 0.0, -1.0, -2.033e-06, 0.0, -1.0, 2.033e-06, 0.0, -1.0, -0.7071, 0.0, -0.7071, -2.033e-06, 0.0, -1.0, 2.033e-06, 0.0, -1.0, -0.7071, 0.0, -0.7071, -0.7071, 0.0, -0.7071, -1.0, 0.0, -1.027e-08, -0.7071, 0.0, -0.7071, -0.7071, 0.0, -0.7071, -1.0, 0.0, -1.027e-08, -0.7071, 0.0, -0.7071, -1.0, 0.0, 0.0, -0.7071, 0.0, 0.7071, -1.0, 0.0, -1.027e-08, -1.0, 0.0, 0.0, -1.0, 1.725e-09, 0.0, -1.0, 7.428e-11, 0.0, -1.0, 0.0, 0.0, -1.0, 1.725e-09, 0.0, -1.0, 1.8e-09, 0.0, -1.0, 7.428e-11, 0.0, 1.0, 6.585e-09, 0.0, 1.0, 2.856e-10, 0.0, 1.0, 0.0, 0.0, 1.0, 6.585e-09, 0.0, 1.0, 6.868e-09, 0.0, 1.0, 2.856e-10, 0.0, 0.0, -0.0007218, -1.0, 0.0, -0.2871, -0.9579, 0.0, -0.0007218, -1.0, 0.0, -0.0007218, -1.0, 0.0, -0.2871, -0.9579, 0.0, -0.2871, -0.9579, 0.0, -1.0, 1.268e-05, 0.0, -1.0, 1.268e-05, 0.0, -1.0, 1.268e-05, 0.0, -1.0, 1.268e-05, 0.0, -1.0, 1.268e-05, 0.0, -1.0, 1.268e-05, 0.0, 0.9912, -0.132, 0.0, 0.6395, -0.7688, 0.0, 0.9912, -0.132, 0.0, 0.9912, -0.132, 0.0, 0.6395, -0.7688, 0.0, 0.6395, -0.7688, 0.0, 0.6395, -0.7688, 0.0, 0.1491, -0.9888, 0.0, 0.6395, -0.7688, 0.0, 0.6395, -0.7688, 0.0, 0.1491, -0.9888, 0.0, 0.1491, -0.9888, 0.0, 0.1491, -0.9888, 0.0, -5.823e-05, -1.0, 0.0, 0.1491, -0.9888, 0.0, 0.1491, -0.9888, 0.0, -5.823e-05, -1.0, 0.0, -5.823e-05, -1.0, 0.0, 1.0, 0.001531, 0.0, 1.0, 0.001531, 0.0, 1.0, 0.001531, 0.0, 1.0, 0.001531, 0.0, 1.0, 0.001531, 0.0, 1.0, 0.001531, 0.0, -8.327e-06, 1.0, 0.0, -8.327e-06, 1.0, 0.0, -8.327e-06, 1.0, 0.0, -8.327e-06, 1.0, 0.0, -8.327e-06, 1.0, 0.0, -8.327e-06, 1.0, -1.0, 1.614e-08, 0.0, -1.0, 1.357e-08, 0.0, -1.0, 4.644e-09, 0.0, -1.0, 1.614e-08, 0.0, -1.0, 1.937e-08, 0.0, -1.0, 1.357e-08, 0.0, -1.0, 1.614e-08, 0.0, -1.0, -4.666e-09, 0.0, -1.0, 1.937e-08, 0.0, -1.0, 1.614e-08, 0.0, -1.0, -4.005e-10, 0.0, -1.0, -4.666e-09, 0.0, -1.0, 1.614e-08, 0.0, -1.0, 0.0, 0.0, -1.0, -4.005e-10, 0.0, -1.0, 4.644e-09, 0.0, -1.0, -1.954e-08, 0.0, -1.0, -6.734e-09, 0.0, -1.0, 4.644e-09, 0.0, -1.0, 1.913e-08, 0.0, -1.0, -1.954e-08, 0.0, -1.0, 4.644e-09, 0.0, -1.0, 5.869e-08, 0.0, -1.0, 1.913e-08, 0.0, -1.0, 4.644e-09, 0.0, -1.0, -1.079e-07, 0.0, -1.0, 5.869e-08, 0.0, -1.0, 4.644e-09, 0.0, -1.0, -1.464e-07, 0.0, -1.0, -1.079e-07, 0.0, -1.0, 4.644e-09, 0.0, -1.0, -1.914e-08, 0.0, -1.0, -1.464e-07, 0.0, -1.0, 4.644e-09, 0.0, -1.0, 0.0, 0.0, -1.0, -1.914e-08, 0.0, -1.0, 4.644e-09, 0.0, -1.0, 4.083e-08, 0.0, -1.0, 0.0, 0.0, -1.0, 4.644e-09, 0.0, -1.0, 1.698e-07, 0.0, -1.0, 4.083e-08, 0.0, -1.0, 4.644e-09, 0.0, -1.0, 0.0, 0.0, -1.0, 1.698e-07, 0.0, -1.0, -4.679e-08, 0.0, -1.0, -1.207e-08, 0.0, -1.0, -2.127e-08, 0.0, -1.0, -1.207e-08, 0.0, -1.0, -6.734e-09, 0.0, -1.0, -2.127e-08, 0.0, -1.0, -1.207e-08, 0.0, -1.0, 0.0, 0.0, -1.0, -6.734e-09, 0.0, -1.0, 4.644e-09, 0.0, -1.0, -6.734e-09, 0.0, -1.0, 0.0, 0.0, -1.0, 4.644e-09, 0.0, -1.0, 0.0, 0.0, -1.0, 8.916e-09, 0.0, -1.0, 4.644e-09, 0.0, -1.0, 8.916e-09, 0.0, -1.0, -2.021e-08, 0.0, -1.0, 4.644e-09, 0.0, -1.0, -2.021e-08, 0.0, -1.0, -1.47e-07, 0.0, -1.0, 4.644e-09, 0.0, -1.0, -1.47e-07, 0.0, -1.0, 4.08e-07, 0.0, -1.0, 1.614e-08, 0.0, -1.0, 4.644e-09, 0.0, -1.0, 4.08e-07, 0.0, -1.0, 1.614e-08, 0.0, -1.0, 4.08e-07, 0.0, -1.0, 5.375e-09, 0.0, -1.0, 1.614e-08, 0.0, -1.0, 5.375e-09, 0.0, -1.0, 2.331e-08, 0.0, -1.0, 1.614e-08, 0.0, -1.0, 2.331e-08, 0.0, -1.0, 0.0, 0.0, -1.0, 0.0, 0.0, -1.0, -2.127e-08, 0.0, -1.0, 1.614e-08, 0.0, -1.0, 0.0, 0.0, -1.0, -4.679e-08, 0.0, -1.0, -2.127e-08, 0.0, 1.0, 0.0, 0.0, 0.9224, -1.489e-05, 0.3863, 1.0, 0.0, 0.0, 1.0, 0.0, 0.0, 0.9224, -9.465e-05, 0.3862, 0.9224, -5.139e-05, 0.3863, 0.9224, -9.465e-05, 0.3862, 0.7015, -7.65e-05, 0.7126, 0.9224, -5.139e-05, 0.3863, 0.9224, -9.465e-05, 0.3862, 0.7018, -0.0002511, 0.7124, 0.7015, -7.65e-05, 0.7126, -0.9224, 0.0, 0.3863, -0.7015, 0.0, 0.7127, -0.7015, 0.0, 0.7127, -0.9224, 0.0, 0.3863, -0.7015, 0.0, 0.7127, -0.9222, 0.0, 0.3867, -1.0, 0.0, 0.0, -0.9224, 0.0, 0.3863, -0.9222, 0.0, 0.3867, -1.0, 0.0, 0.0, -1.0, 0.0, 0.0, -0.9224, 0.0, 0.3863, 2.543e-05, -1.0, 0.003485, -2.144e-05, -1.0, 0.003492, 6.108e-05, -1.0, 0.00347, 2.543e-05, -1.0, 0.003485, 6.108e-05, -1.0, 0.00347, -0.00154, -1.0, 0.003061, -0.00154, -1.0, 0.003061, 1.887e-05, -1.0, 0.003487, 2.543e-05, -1.0, 0.003485, 1.887e-05, -1.0, 0.003487, 0.0, -1.0, 0.004609, 2.543e-05, -1.0, 0.003485, 1.887e-05, -1.0, 0.003487, 4.82e-11, -1.0, 0.004607, 0.0, -1.0, 0.004609, -0.00154, -1.0, 0.003061, -7.519e-06, -1.0, 0.003484, 1.887e-05, -1.0, 0.003487, 0.09958, 0.9803, 0.1703, 0.001118, 0.9999, -0.01084, -0.002728, 0.947, 0.3212, 1.0, 8.261e-05, -0.00104, 1.0, 8.261e-05, -0.00104, 1.0, 8.261e-05, -0.00104, 1.0, 8.261e-05, -0.00104, 1.0, 8.261e-05, -0.00104, 1.0, 8.261e-05, -0.00104, 1.0, 8.261e-05, -0.00104, 1.0, 8.261e-05, -0.00104, 0.02765, 0.9869, 0.1591, -0.001569, 0.9999, -0.0113, -0.04361, 0.9722, 0.2302, 0.04054, -0.1527, 0.9874, 0.0419, 0.1554, 0.987, 0.04192, 0.1576, 0.9866, 0.04054, -0.1525, 0.9875, -2.64e-07, 0.0005135, -1.0, 0.0003391, 0.0004581, -1.0, 0.0, 0.0005166, -1.0, -2.64e-07, 0.0005135, -1.0, 0.0001499, 0.0004783, -1.0, 0.0003391, 0.0004581, -1.0, -2.64e-07, 0.0005135, -1.0, -0.0001453, 0.0005027, -1.0, 0.0001499, 0.0004783, -1.0, -2.64e-07, 0.0005135, -1.0, -9.407e-05, 0.0005052, -1.0, -0.0001453, 0.0005027, -1.0, 0.0, -0.2871, -0.9579, 0.0, -0.5632, -0.8263, 0.0, -0.2871, -0.9579, 0.0, -0.2871, -0.9579, 0.0, -0.5632, -0.8263, 0.0, -0.5632, -0.8263, 0.0, -0.5632, -0.8263, 0.0, -0.7546, -0.6562, 0.0, -0.5632, -0.8263, 0.0, -0.5632, -0.8263, 0.0, -0.7546, -0.6562, 0.0, -0.7546, -0.6562, 0.0, -0.7546, -0.6562, 0.0, -0.9719, -0.2356, 0.0, -0.7546, -0.6562, 0.0, -0.7546, -0.6562, 0.0, -0.9719, -0.2356, 0.0, -0.9719, -0.2356, 0.0, -0.9719, -0.2356, 0.0, -0.9491, -0.3149, 0.0, -0.9719, -0.2356, 0.0, -0.9719, -0.2356, 0.0, -0.9491, -0.3149, 0.0, -0.9491, -0.3149, 0.0, -0.9491, -0.3149, 0.0, -0.9608, -0.2773, 0.0, -0.9491, -0.3149, 0.0, -0.9491, -0.3149, 0.0, -0.9608, -0.2773, 0.0, -0.9608, -0.2773, 0.0, -0.9608, -0.2773, 0.0, -0.9969, 0.07868, 0.0, -0.9608, -0.2773, 0.0, -0.9608, -0.2773, 0.0, -0.9969, 0.07868, 0.0, -0.9969, 0.07868, 0.0, 0.1629, -0.9866, 0.0, 0.3721, -0.9282, 0.0, 0.1629, -0.9866, 0.0, 0.1629, -0.9866, 0.0, 0.3721, -0.9282, 0.0, 0.3721, -0.9282, 0.0, 0.3721, -0.9282, 0.0, 0.8324, -0.5542, 0.0, 0.3721, -0.9282, 0.0, 0.3721, -0.9282, 0.0, 0.8324, -0.5542, 0.0, 0.8324, -0.5542, 0.0, 0.8324, -0.5542, 0.0, 0.9904, 0.1383, 0.0, 0.8324, -0.5542, 0.0, 0.8324, -0.5542, 0.0, 0.9904, 0.1383, 0.0, 0.9904, 0.1383, 0.0, 0.9904, 0.1383, 0.0, 0.8224, 0.5688, 0.0, 0.9904, 0.1383, 0.0, 0.9904, 0.1383, 0.0, 0.8224, 0.5688, 0.0, 0.8224, 0.5688, 0.0, 0.8224, 0.5688, 0.0, 0.8899, 0.4562, 0.0, 0.8224, 0.5688, 0.0, 0.8224, 0.5688, 0.0, 0.8899, 0.4562, 0.0, 0.8899, 0.4562, 0.0, 0.8899, 0.4562, 0.0, 0.9912, -0.132, 0.0, 0.8899, 0.4562, 0.0, 0.8899, 0.4562, 0.0, 0.9912, -0.132, 0.0, 0.9912, -0.132, -0.9508, -0.3097, -0.0001905, -0.8082, -0.5889, -0.0004112, -0.808, -0.5891, -0.0003442, -0.9508, -0.3097, -0.0001905, -0.9508, -0.3097, -0.000179, -0.8082, -0.5889, -0.0004112, -1.0, -3.265e-08, 0.0, -0.9508, -0.3097, -0.000179, -0.9508, -0.3097, -0.0001905, -1.0, -3.265e-08, 0.0, -0.9508, -0.3097, -0.0001905, -1.0, -1.774e-07, 0.0, -2.288e-06, 0.9218, -0.3876, -0.274, 0.9218, -0.274, -0.274, 0.9219, -0.274, -0.3875, 0.9219, 6.252e-08, -0.274, 0.9219, -0.274, -0.274, 0.9218, -0.274, -0.3875, 0.9219, 6.252e-08, -0.274, 0.9218, -0.274, -0.3875, 0.9219, 1.247e-08, -0.274, 0.9219, 0.274, -0.3875, 0.9219, 6.252e-08, -0.3875, 0.9219, 1.247e-08, -0.274, 0.9219, 0.274, -0.274, 0.9219, 0.274, -0.3875, 0.9219, 6.252e-08, -0.274, 0.9219, 0.274, 6.228e-06, 0.9219, 0.3875, -0.274, 0.9219, 0.274, -0.274, 0.9219, 0.274, 2.388e-06, 0.9218, 0.3876, 6.228e-06, 0.9219, 0.3875, 2.388e-06, 0.9218, 0.3876, 0.274, 0.9219, 0.274, 6.228e-06, 0.9219, 0.3875, 2.388e-06, 0.9218, 0.3876, 0.274, 0.9219, 0.274, 0.274, 0.9219, 0.274, 0.274, 0.9219, 0.274, 0.3875, 0.9219, -7.072e-06, 0.274, 0.9219, 0.274, 0.274, 0.9219, 0.274, 0.3875, 0.9219, -2.157e-06, 0.3875, 0.9219, -7.072e-06, 0.3875, 0.9219, -2.157e-06, 0.274, 0.9219, -0.274, 0.3875, 0.9219, -7.072e-06, 0.3875, 0.9219, -2.157e-06, 0.274, 0.9219, -0.274, 0.274, 0.9219, -0.274, 0.274, 0.9219, -0.274, -5.978e-06, 0.9218, -0.3875, 0.274, 0.9219, -0.274, 0.274, 0.9219, -0.274, -2.288e-06, 0.9218, -0.3876, -5.978e-06, 0.9218, -0.3875, -2.288e-06, 0.9218, -0.3876, -0.274, 0.9219, -0.274, -5.978e-06, 0.9218, -0.3875, 0.0, -0.2559, 0.9667, 0.0, 0.2516, 0.9678, 0.0, 0.2516, 0.9678, 0.0, 0.2516, 0.9678, 0.0, 0.7679, 0.6406, 0.0, 0.2516, 0.9678, 0.0, 0.2516, 0.9678, 0.0, 0.7679, 0.6406, 0.0, 0.7679, 0.6406, 0.0, 0.7679, 0.6406, 0.0, 0.9998, -0.02072, 0.0, 0.7679, 0.6406, 0.0, 0.7679, 0.6406, 0.0, 0.9998, -0.0207, 0.0, 0.9998, -0.02072, 0.0, 0.9998, -0.0207, 0.0, 0.773, -0.6344, 0.0, 0.9998, -0.02072, 0.0, 0.9998, -0.0207, 0.0, 0.773, -0.6344, 0.0, 0.773, -0.6344, 0.0, 0.773, -0.6344, 0.0, 0.2796, -0.9601, 0.0, 0.773, -0.6344, 0.0, 0.773, -0.6344, 0.0, 0.2796, -0.9601, 0.0, 0.2796, -0.9601, 0.0, 0.2796, -0.9601, 0.0, -0.2411, -0.9705, 0.0, 0.2796, -0.9601, 0.0, 0.2796, -0.9601, 0.0, -0.2411, -0.9705, 0.0, -0.2411, -0.9705, 0.0, -0.2411, -0.9705, 0.0, -0.7728, -0.6347, 0.0, -0.2411, -0.9705, 0.0, -0.2411, -0.9705, 0.0, -0.7727, -0.6347, 0.0, -0.7728, -0.6347, 0.0, -0.7727, -0.6347, 0.0, -0.9996, 0.02838, 0.0, -0.7728, -0.6347, 0.0, -0.7727, -0.6347, 0.0, -0.9996, 0.02836, 0.0, -0.9996, 0.02838, 0.0, -0.9996, 0.02836, 0.0, -0.7642, 0.645, 0.0, -0.9996, 0.02838, 0.0, -0.9996, 0.02836, 0.0, -0.7642, 0.645, 0.0, -0.7642, 0.645, 0.0, -0.7642, 0.645, 0.0, -0.2559, 0.9667, 0.0, -0.7642, 0.645, 0.0, -0.7642, 0.645, 0.0, -0.2559, 0.9667, 0.0, -0.2559, 0.9667, 0.0, -0.2559, 0.9667, 0.0, 0.2516, 0.9678, 0.0, -0.2559, 0.9667, -0.0001085, 0.000531, 1.0, 9.033e-06, 1.293e-05, 1.0, -1.892e-05, 1.295e-05, 1.0, -0.0001085, 0.000531, 1.0, -0.001026, -2.052e-05, 1.0, 9.033e-06, 1.293e-05, 1.0, -0.0001085, 0.000531, 1.0, -0.0001904, 3.373e-05, 1.0, -0.001026, -2.052e-05, 1.0, -0.0001085, 0.000531, 1.0, -3.257e-05, 1.576e-05, 1.0, -0.0001904, 3.373e-05, 1.0, -0.0001085, 0.000531, 1.0, 3.395e-07, 1.339e-05, 1.0, -3.257e-05, 1.576e-05, 1.0, -0.0001085, 0.000531, 1.0, 4.726e-08, 0.000329, 1.0, 3.395e-07, 1.339e-05, 1.0, -0.0001085, 0.000531, 1.0, 0.0, 0.001497, 1.0, 4.726e-08, 0.000329, 1.0, -0.0001085, 0.000531, 1.0, 0.0, 0.001497, 1.0, 0.0, 0.001497, 1.0, 0.0001297, 1.0, -0.0001703, 0.0008543, 1.0, -0.001157, 0.0008542, 1.0, -0.001157, 0.0001297, 1.0, -0.0001703, 0.0008542, 1.0, -0.001155, 0.0008543, 1.0, -0.001157, 0.0001297, 1.0, -0.0001703, 0.003518, 1.0, -0.001139, 0.0008542, 1.0, -0.001155, 0.0001297, 1.0, -0.0001703, 0.003534, 1.0, -0.001141, 0.003518, 1.0, -0.001139, 0.003518, 1.0, -0.001139, 0.003534, 1.0, -0.001141, 0.006474, 1.0, -0.001538, 0.003518, 1.0, -0.001139, 0.006474, 1.0, -0.001538, 0.006487, 1.0, -0.001536, 0.0, -1.0, 0.0, 0.0, -1.0, 0.0, 0.0, -1.0, 0.0, -1.681e-05, -1.0, 2.883e-05, 1.189e-05, -1.0, 3.951e-05, 2.03e-05, -1.0, 5.459e-05, -1.681e-05, -1.0, 2.883e-05, -9.239e-06, -1.0, 1.566e-05, 1.189e-05, -1.0, 3.951e-05, -1.681e-05, -1.0, 2.883e-05, -6.695e-05, -1.0, 0.0, -9.239e-06, -1.0, 1.566e-05, -0.6416, 0.7671, 0.001976, -0.6416, 0.767, 0.001972, -0.6416, 0.7671, 0.001981, -0.6416, 0.7671, 0.001976, -0.6415, 0.7671, 0.002172, -0.6416, 0.767, 0.001972, -0.6416, 0.7671, 0.001976, -0.6415, 0.7671, 0.001991, -0.6415, 0.7671, 0.002172, -0.6416, 0.7671, 0.001976, -0.6416, 0.7671, 0.001985, -0.6415, 0.7671, 0.001991, 0.6361, 0.7716, 0.002327, 0.6361, 0.7716, 0.002324, 0.6361, 0.7716, 0.002324, 0.6361, 0.7716, 0.002327, 0.6361, 0.7716, 0.002324, 0.6361, 0.7716, 0.002322, 0.6361, 0.7716, 0.002324, 0.6361, 0.7716, 0.002344, 0.6361, 0.7716, 0.002322, 0.6361, 0.7716, 0.002322, 0.6361, 0.7716, 0.002327, 0.6361, 0.7716, 0.002327, -1.0, 1.84e-05, -0.0001541, -1.0, -1.805e-07, 0.0001182, -1.0, 8.171e-06, 0.00117, -1.0, -2.535e-05, 0.0001828, -1.0, 1.808e-08, 0.0001827, -1.0, 5.389e-08, 0.0001827, 0.0, -1.0, 0.0, 0.0, -1.0, 0.0, 0.0, -1.0, 0.0, 0.0, -1.0, 0.0, 0.0, -1.0, 1.047e-06, 0.0, -1.0, 0.0, 0.0, -1.0, 0.0, 0.0, -1.0, 0.0, 0.0, -1.0, 1.047e-06, 0.0, -1.0, 0.0, 0.0, -1.0, -1.047e-06, 0.0, -1.0, 0.0, 0.0, -1.0, 0.0, 0.0, -1.0, 0.0, 0.0, -1.0, -1.047e-06, 0.0, -1.0, 0.0, 0.0, -1.0, 0.0, 0.0, -1.0, 0.0, -1.0, 1.784e-08, 0.0, -1.0, 1.608e-08, 0.0, -1.0, 2.415e-08, 0.0, -1.0, 1.784e-08, 0.0, -1.0, 6.552e-09, 0.0, -1.0, 1.608e-08, 0.0, -1.0, -1.85e-08, 0.0, -1.0, 6.552e-09, 0.0, -1.0, 1.784e-08, 0.0, -1.0, -1.85e-08, 0.0, -1.0, -4.27e-08, 0.0, -1.0, 6.552e-09, 0.0, 0.0, -0.4665, 0.8845, 0.0, -0.1779, 0.984, 0.0, -0.1779, 0.984, 0.0, -0.4665, 0.8845, 0.0, -0.4664, 0.8846, 0.0, -0.1779, 0.984, 0.0, -0.4664, 0.8846, 0.0, -0.4665, 0.8845, 0.0, -0.7115, 0.7026, 0.0, -0.4664, 0.8846, 0.0, -0.7115, 0.7026, 0.0, -0.7115, 0.7026, 1.0, 4.848e-06, -8.415e-05, 1.0, 2.055e-06, -0.0004481, 1.0, 5.007e-06, -6.334e-05, 1.0, 5.007e-06, -6.334e-05, 1.0, 5.007e-06, -6.334e-05, 1.0, 5.007e-06, -6.334e-05, 1.0, 5.007e-06, -6.334e-05, 1.0, 5.007e-06, -6.334e-05, -1.0, 1.84e-05, -0.0001541, -1.0, 8.171e-06, 0.00117, -1.0, 1.906e-05, -0.0002394, -1.0, 1.906e-05, -0.0002394, -1.0, 1.906e-05, -0.0002394, -1.0, 1.906e-05, -0.0002394, -1.0, 1.906e-05, -0.0002394, -1.0, 1.906e-05, -0.0002394, 0.001118, 0.9999, -0.01084, 0.09958, 0.9803, 0.1703, -0.04361, 0.9722, 0.2302, -0.001569, 0.9999, -0.0113, -0.01848, -0.9243, 0.3813, -0.01848, -0.9243, 0.3813, -0.02196, -0.85, 0.5263, -0.02185, -0.8528, 0.5218, -1.0, 0.0001524, -0.001918, -1.0, 0.0001524, -0.001918, -1.0, 0.0001524, -0.001918, -1.0, 0.0001524, -0.001918, -1.0, 0.0001524, -0.001918, -1.0, 0.0001524, -0.001918, -1.0, 0.0001524, -0.001918, -1.0, 0.0001524, -0.001918, 1.0, 7.231e-08, 0.0, 1.0, 1.118e-07, 0.0, 1.0, 1.613e-07, 0.0, 1.0, 2.507e-08, 0.0, 1.0, 3.88e-07, 0.0, 1.0, -4.056e-07, -2.916e-07, 1.0, -4.056e-07, -2.916e-07, 1.0, -2.049e-07, 1.583e-08, 1.0, -1.86e-07, 4.482e-08, 1.0, -2.049e-07, 1.583e-08, 1.0, -3.798e-08, 9.102e-08, 1.0, -2.255e-08, 5.404e-08, 1.0, -1.86e-07, 4.482e-08, 1.0, -2.255e-08, 5.404e-08, 1.0, -3.798e-08, 9.102e-08, 1.0, 0.0, 0.0, 1.0, 0.0, 0.0, 1.0, 0.0, 0.0, 1.0, 0.0, 0.0, 1.0, 0.0, 0.0, 1.0, 0.0, 0.0, 1.0, 0.0, 0.0, 1.0, 0.0, 0.0, 1.0, -5.966e-09, 0.0, 1.0, 1.27e-08, 0.0, 1.0, 2.296e-08, 0.0, 1.0, 1.27e-08, 0.0, 1.0, -5.966e-09, 0.0, 1.0, -3.105e-09, 0.0, 1.0, -3.105e-09, 0.0, 1.0, -5.966e-09, 0.0, 1.0, 1.38e-08, 0.0, 1.0, -1.12e-08, 0.0, 1.0, -1.12e-08, 0.0, 1.0, 1.38e-08, 0.0, 1.0, 6.687e-09, 0.0, 1.0, 6.687e-09, 0.0, 1.0, 0.0, 0.0, 1.0, 0.0, 0.0, 1.0, 0.0, 0.0, 1.0, 0.0, 0.0, 1.0, 0.0, 0.0, -1.0, 4.056e-07, 2.916e-07, -1.0, 1.696e-07, -4.482e-08, -1.0, 1.9e-07, -1.583e-08, -1.0, 4.056e-07, 2.916e-07, -1.0, 1.9e-07, -1.583e-08, -1.0, 1.696e-07, -4.482e-08, -1.0, 1.61e-08, -5.404e-08, -1.0, 2.713e-08, -9.102e-08, -1.0, 1.61e-08, -5.404e-08, -1.0, -9.424e-09, 0.0, -1.0, -7.088e-09, 0.0, -1.0, 2.713e-08, -9.102e-08, -1.0, -9.424e-09, 0.0, -1.0, 4.654e-09, 0.0, -1.0, -2.35e-10, 0.0, -1.0, -7.088e-09, 0.0, -1.0, 4.654e-09, 0.0, -1.0, 2.78e-08, 0.0, -1.0, 9.074e-09, 0.0, -1.0, -2.35e-10, 0.0, -1.0, 3.34e-08, 0.0, -1.0, 7.581e-09, 0.0, -1.0, 9.074e-09, 0.0, -1.0, 2.78e-08, 0.0, -1.0, 7.581e-09, 0.0, -1.0, -7.592e-09, 0.0, -1.0, -4.557e-09, 0.0, -1.0, 9.074e-09, 0.0, -1.0, -7.592e-09, 0.0, -1.0, 0.0, 0.0, -1.0, -4.557e-09, 0.0, -1.0, 0.0, 0.0, -1.0, -3.303e-08, 0.0, -1.0, -2.004e-08, 0.0, -1.0, -3.303e-08, 0.0, -1.0, -5.93e-08, 0.0, -1.0, -2.004e-08, 0.0, 7.865e-08, -0.4813, -0.8766, 1.162e-07, -0.3599, -0.933, 1.162e-07, -0.3599, -0.933, 7.865e-08, -0.4813, -0.8766, 0.0, -0.8559, -0.5171, 0.0, -0.7878, -0.616, 0.0, -0.7878, -0.616, 0.0, -0.8559, -0.5171, 1.162e-07, -0.3599, -0.933, 1.767e-07, 0.1187, -0.9929, 1.767e-07, 0.1187, -0.9929, 1.162e-07, -0.3599, -0.933, 0.0, -0.7878, -0.616, 0.0, -0.7181, -0.696, 0.0, -0.7181, -0.696, 0.0, -0.7878, -0.616, 0.0, 0.1779, -0.9841, 0.0, -0.8506, -0.5259, 0.0, -0.8506, -0.5259, 0.0, 0.1779, -0.9841, 1.767e-07, 0.1187, -0.9929, 1.149e-07, 0.8234, -0.5675, 1.149e-07, 0.8234, -0.5675, 1.767e-07, 0.1187, -0.9929, 0.0, -0.7181, -0.696, -4.546e-09, -0.7726, -0.6348, -4.546e-09, -0.7726, -0.6348, 0.0, -0.7181, -0.696, 0.0, -0.8506, -0.5259, 0.0, -0.8878, -0.4602, 0.0, -0.8878, -0.4602, 0.0, -0.8506, -0.5259, 1.149e-07, 0.8234, -0.5675, -4.958e-08, 0.9727, 0.2321, -4.958e-08, 0.9727, 0.2321, 1.149e-07, 0.8234, -0.5675, -4.546e-09, -0.7726, -0.6348, 3.416e-08, -0.9579, -0.2872, 3.416e-08, -0.9579, -0.2872, -4.546e-09, -0.7726, -0.6348, -4.958e-08, 0.9727, 0.2321, -1.077e-07, 0.7657, 0.6431, -1.077e-07, 0.7657, 0.6431, -4.958e-08, 0.9727, 0.2321, 3.416e-08, -0.9579, -0.2872, 8.053e-08, -0.901, 0.4339, 8.053e-08, -0.901, 0.4339, 3.416e-08, -0.9579, -0.2872, 0.0, 0.7846, -0.62, 0.0, 0.1779, -0.9841, 0.0, 0.1779, -0.9841, 0.0, 0.7846, -0.62, -1.077e-07, 0.7657, 0.6431, -5.058e-08, 0.8413, 0.5406, -5.058e-08, 0.8413, 0.5406, -1.077e-07, 0.7657, 0.6431, 8.053e-08, -0.901, 0.4339, 0.0, 0.0, 1.0, 0.0, 0.0, 1.0, 8.053e-08, -0.901, 0.4339, 0.0, -0.8878, -0.4602, 0.0, -0.8686, -0.4954, 0.0, -0.8686, -0.4954, 0.0, -0.8878, -0.4602, -5.058e-08, 0.8413, 0.5406, 0.0, 1.0, -0.009347, 0.0, 1.0, -0.009347, -5.058e-08, 0.8413, 0.5406, 1.177e-08, 0.9947, -0.1029, 1.177e-08, 0.9947, -0.1029, 1.177e-08, 0.9947, -0.1029, 1.177e-08, 0.9947, -0.1029, 0.0, -0.8686, -0.4954, 0.0, -0.8559, -0.5171, 0.0, -0.8559, -0.5171, 0.0, -0.8686, -0.4954, 0.0, 1.0, -0.009347, 0.0, 0.7846, -0.62, 0.0, 0.7846, -0.62, 0.0, 1.0, -0.009347, 1.0, 6.687e-09, 0.0, 1.0, 0.0, 0.0, 1.0, -1.12e-08, 0.0, -1.0, 0.0, 0.0, -1.0, -7.592e-09, 0.0, -1.0, -3.303e-08, 0.0, 0.04054, -0.1527, 0.9874, 0.04054, -0.1525, 0.9875, 0.0372, -0.5504, 0.8341, 0.0371, -0.5554, 0.8308, 0.0371, -0.5554, 0.8308, 0.0372, -0.5504, 0.8341, 0.02785, -0.8497, 0.5266, 0.0277, -0.853, 0.5213, -0.03232, -0.1524, 0.9878, -0.03233, -0.1529, 0.9877, -0.02967, -0.5551, 0.8312, -0.02975, -0.5507, 0.8341, -0.02975, -0.5507, 0.8341, -0.02967, -0.5551, 0.8312, -0.02185, -0.8528, 0.5218, -0.02196, -0.85, 0.5263, -0.03258, 0.1555, 0.9873, -0.03259, 0.1576, 0.987, -0.03379, 0.5262, 0.8497, -0.03379, 0.5265, 0.8495, -0.03379, 0.5265, 0.8495, -0.03379, 0.5262, 0.8497, -0.03111, 0.8135, 0.5807, -0.03108, 0.815, 0.5786, 0.04192, 0.1576, 0.9866, 0.0419, 0.1554, 0.987, 0.04325, 0.5269, 0.8488, 0.04325, 0.5256, 0.8497, 0.04325, 0.5256, 0.8497, 0.04325, 0.5269, 0.8488, 0.03873, 0.8152, 0.5778, 0.0388, 0.8129, 0.5811, -0.03258, 0.1555, 0.9873, -0.03233, -0.1529, 0.9877, -0.03232, -0.1524, 0.9878, -0.03259, 0.1576, 0.987])] * 3)])

# ---- objects
ob_magazine = bpy.data.objects.new('magazine', me_cylinder)
ob_image = bpy.data.objects.new('image', me_campbell_thompson)
ob_thompson = bpy.data.objects.new('thompson', me_w_thompson_reference_001)

# ---- transforms, parenting, visibility, modifiers, constraints
ob_magazine.location = (0.0, -3.298, -3.463)
ob_magazine.rotation_euler = (1.571, -0.0, 0.0)
ob_magazine.scale = (4.595, 4.669, 0.6649)
ob_magazine.lineart.crease_threshold = 0.0
_m = ob_magazine.modifiers.new('Auto Smooth', 'NODES')
_m.node_group = ng_auto_smooth
_gi = [s.identifier for s in ng_auto_smooth.interface.items_tree if s.item_type == 'SOCKET' and s.in_out == 'INPUT']
_m[_gi[1]] = 0.5236  # Angle
ob_image.location = (-13.0, -0.5456, -0.1024)
ob_image.rotation_euler = (1.571, 0.08727, -1.571)
ob_image.scale = (18.02, 18.02, 18.02)
ob_image.lineart.crease_threshold = 0.0
ob_thompson.location = (0.0, 0.0, 0.0)
ob_thompson.lineart.crease_threshold = 0.0

# ---- collection membership
scene.collection.objects.link(ob_magazine)
scene.collection.objects.link(ob_image)
scene.collection.objects.link(ob_thompson)

# ---- scene / render settings (as saved in the file)
scene.frame_start = 0; scene.frame_end = 0; scene.frame_set(0)
scene.render.engine = 'BLENDER_EEVEE_NEXT'
scene.cycles.use_denoising = False
scene.cycles.samples = 128
scene.cycles.sampling_pattern = 'TABULATED_SOBOL'
scene.cycles.use_adaptive_sampling = False
scene.cycles.use_light_tree = False
scene.view_settings.view_transform = 'Filmic'
bpy.context.view_layer.update()

# ---- added for rendering (the .blend has no active camera and no usable light): camera, sun
cam_auto = bpy.data.cameras.new('AutoCamera')
cam_auto.lens = 50.0
cam_auto.sensor_width = 36.0
cam_auto.clip_end = 1000.0
ob_auto_camera = bpy.data.objects.new('AutoCamera', cam_auto)
scene.collection.objects.link(ob_auto_camera)
ob_auto_camera.location = (37.1874, -49.8947, 33.0557)
ob_auto_camera.rotation_euler = (1.09748, -7.21219e-08, 0.694738)
scene.camera = ob_auto_camera
light_auto_sun = bpy.data.lights.new('AutoSun', 'SUN')
light_auto_sun.energy = 3.0
light_auto_sun.angle = 0.0523599
ob_auto_sun = bpy.data.objects.new('AutoSun', light_auto_sun)
scene.collection.objects.link(ob_auto_sun)
ob_auto_sun.rotation_euler = (0.872665, 0.174533, 0.523599)
bpy.context.view_layer.update()
